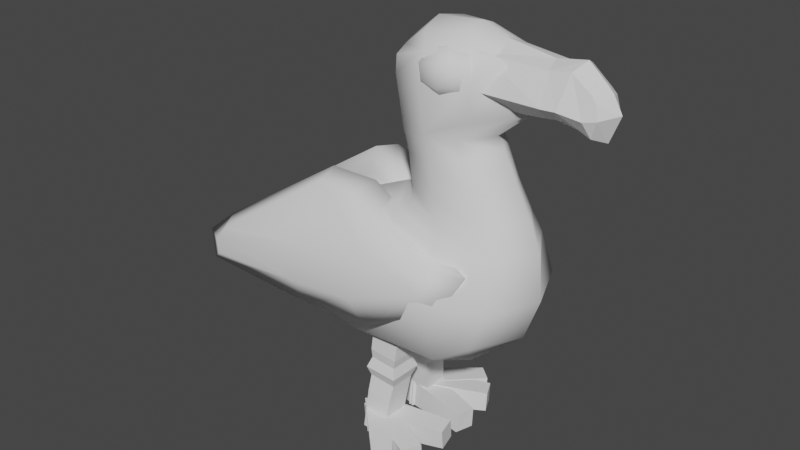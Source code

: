 # Source: Mr_Birds.blend  (saved by Blender 3.3.6; exported with 4.5.12 LTS)
import bpy
from mathutils import Matrix  # noqa: F401  (used for matrix-valued properties, if any)

bpy.ops.wm.read_factory_settings(use_empty=True)
scene = bpy.context.scene
scene.name = 'Scene'

# ---- collections
col_collection = bpy.data.collections.new('Collection'); scene.collection.children.link(col_collection)

# ---- world
world_world = bpy.data.worlds.new('World'); scene.world = world_world
world_world.use_nodes = True; world_world.node_tree.nodes.clear()
_N = world_world.node_tree.nodes; _L = world_world.node_tree.links
n0 = _N.new('ShaderNodeOutputWorld'); n0.name = 'World Output'; n0.location = (300, 300)
n1 = _N.new('ShaderNodeBackground'); n1.name = 'Background'; n1.location = (10, 300)
n1.inputs[0].default_value = (0.05088, 0.05088, 0.05088, 1.0)
_L.new(n1.outputs[0], n0.inputs[0])
n0.is_active_output = True
world_world.color = (0.05088, 0.05088, 0.05088)
world_world.use_sun_shadow = False
world_world.sun_shadow_jitter_overblur = 0.0

# ---- meshes
me_cube_001 = bpy.data.meshes.new('Cube.001')
me_cube_001.from_pydata([(0.6013, 0.7719, 10.93), (2.453, 0.6254, 9.999), (2.03, 0.7761, 11.28), (0.4318, -0.002992, 11.06), (0.5599, 0.7019, 10.55), (1.415, 0.8999, 11.2), (2.582, 0.7902, 10.8), (3.251, -0.002992, 10.08), (2.143, -0.002992, 11.63), (0.9932, -0.002992, 11.55), (3.296, -0.002992, 11.25), (1.339, 1.002, 10.65), (0.2143, -0.002992, 10.48), (0.7388, 0.6324, 9.206), (-1.106, 0.0, 1.868), (0.4982, -0.002992, 9.076), (3.536, 0.0, 3.635), (2.366, -0.002992, 9.34), (1.997, 0.0, 2.308), (3.943, 0.0, 4.739), (-1.462, 0.0, 4.549), (3.562, 0.0, 6.684), (3.848, 0.0, 5.944), (0.517, 0.0, 6.681), (-0.08674, 0.0, 6.48), (-4.124, 0.0, 2.721), (-7.139, 0.0, 3.065), (-4.31, 0.0, 4.438), (3.083, 0.0, 7.585), (0.8348, 0.0, 7.321), (2.585, -1.918e-09, 8.577), (0.6796, 0.0, 8.431), (-0.8594, 1.139, 2.723), (2.903, 1.25, 3.639), (1.905, 0.5611, 9.144), (-0.06827, 2.045, 4.73), (3.419, 1.266, 4.739), (1.997, 1.377, 3.02), (1.401, 0.8559, 9.293), (1.997, 1.947, 4.739), (0.4981, 0.9141, 6.401), (0.8815, 0.6507, 6.673), (2.987, 0.7229, 6.669), (3.258, 0.882, 5.922), (1.835, 0.9073, 6.681), (1.971, 1.067, 6.12), (-3.741, 0.8652, 3.196), (-3.527, 1.252, 3.997), (-3.858, 0.6641, 4.415), (1.013, 0.5399, 7.304), (2.583, 0.6193, 7.576), (1.736, 0.7891, 7.406), (0.885, 0.5549, 8.431), (2.162, 0.6122, 8.521), (1.541, 0.7651, 8.468), (0.5496, 0.3926, 10.99), (3.144, 0.2399, 10.12), (2.099, 0.2784, 11.5), (1.138, 0.6143, 11.44), (3.122, 0.4822, 11.15), (-2.523, 0.0, 2.263), (-4.127, 0.0, 3.896), (-2.79, 0.0, 5.284), (-2.557, 0.8698, 5.239), (-2.154, 1.772, 4.557), (-2.097, 1.127, 2.808), (-5.514, 0.0, 3.665), (-5.345, 0.5343, 3.31)], [], [(11, 5, 2, 6), (57, 58, 9, 8), (58, 55, 3, 9), (34, 56, 7, 17), (56, 59, 10, 7), (59, 57, 8, 10), (38, 11, 6, 1), (13, 4, 11, 38), (4, 0, 5, 11), (12, 55, 0, 4), (61, 60, 25, 26), (62, 61, 26, 66, 27), (30, 53, 34, 17), (54, 52, 13, 38), (18, 37, 33, 16), (14, 32, 37, 18), (37, 32, 35, 39), (33, 37, 39, 36), (53, 54, 38, 34), (16, 33, 36, 19), (60, 25, 46, 65), (52, 31, 15, 13), (64, 47, 48, 63), (40, 24, 23, 41), (36, 39, 45, 43), (43, 45, 44, 42), (39, 35, 40, 45), (45, 40, 41, 44), (19, 36, 43, 22), (22, 43, 42, 21), (46, 67, 47), (47, 67, 66, 48), (63, 48, 27, 62), (65, 46, 47, 64), (41, 23, 29, 49), (42, 44, 51, 50), (44, 41, 49, 51), (21, 42, 50, 28), (49, 29, 31, 52), (50, 51, 54, 53), (51, 49, 52, 54), (28, 50, 53, 30), (6, 2, 57, 59), (1, 6, 59, 56), (38, 1, 56, 34), (5, 0, 55, 58), (2, 5, 58, 57), (32, 65, 64, 35), (40, 63, 62, 24), (35, 64, 63, 40), (14, 60, 65, 32), (24, 20, 61, 62), (20, 14, 60, 61), (66, 67, 26), (67, 46, 25, 26), (48, 66, 27), (15, 12, 4, 13), (55, 12, 3)])
me_cube_001.polygons.foreach_set('use_smooth', [True] * 58)
_uv = me_cube_001.uv_layers.new(name='UVMap')
_uv.uv.foreach_set('vector', [0.5508, 0.3844, 0.6205, 0.4103, 0.5996, 0.4855, 0.481, 0.4913, 0.625, 0.5625, 0.7766, 0.5424, 0.7916, 0.625, 0.625, 0.625, 0.7766, 0.5424, 0.875, 0.5706, 0.875, 0.625, 0.7916, 0.625, 0.25, 0.5625, 0.375, 0.5625, 0.375, 0.625, 0.25, 0.625, 0.375, 0.5625, 0.5, 0.5625, 0.5, 0.625, 0.375, 0.625, 0.5, 0.5625, 0.625, 0.5625, 0.625, 0.625, 0.5, 0.625, 0.3186, 0.3291, 0.5508, 0.3844, 0.481, 0.4913, 0.3448, 0.4792, 0.3658, 0.2363, 0.5, 0.2254, 0.5508, 0.3844, 0.3186, 0.3291, 0.5, 0.2254, 0.625, 0.2316, 0.6205, 0.4103, 0.5508, 0.3844, 0.5, 0.125, 0.625, 0.1794, 0.625, 0.2316, 0.5, 0.2254, 0.0, 0.0, 0.0, 0.0, 0.0, 0.0, 0.0, 0.0, 0.0, 0.0, 0.0, 0.0, 0.0, 0.0, 0.0, 0.0, 0.0, 0.0, 0.6107, 0.625, 0.6103, 0.7854, 0.6485, 0.7678, 0.625, 0.625, 0.6093, 0.8571, 0.6126, 0.9531, 0.6239, 0.9418, 0.6199, 0.8832, 0.25, 0.625, 0.25, 0.75, 0.3473, 0.7844, 0.3662, 0.625, 0.125, 0.625, 0.1239, 0.7564, 0.25, 0.75, 0.25, 0.625, 0.375, 0.875, 0.3841, 1.0, 0.4769, 0.9565, 0.5, 0.875, 0.3473, 0.7844, 0.375, 0.875, 0.5, 0.875, 0.5, 0.74, 0.6103, 0.7854, 0.6093, 0.8571, 0.6199, 0.8832, 0.6485, 0.7678, 0.3662, 0.625, 0.3473, 0.7844, 0.5, 0.74, 0.5, 0.625, 0.125, 0.625, 0.125, 0.625, 0.125, 0.75, 0.125, 0.752, 0.6144, -0.002534, 0.6146, 0.125, 0.625, 0.125, 0.6241, -0.01692, 0.4687, 1.0, 0.4967, 1.0, 0.5369, 1.0, 0.5502, 1.003, 0.577, 0.0009074, 0.5728, 0.125, 0.5833, 0.125, 0.5857, 0.01132, 0.5, 0.74, 0.5, 0.875, 0.5408, 0.8579, 0.5351, 0.7484, 0.5351, 0.7484, 0.5408, 0.8579, 0.5833, 0.8498, 0.5833, 0.75, 0.5, 0.875, 0.4769, 0.9565, 0.5688, 0.9751, 0.5408, 0.8579, 0.5408, 0.8579, 0.5688, 0.9751, 0.5861, 0.986, 0.5833, 0.8498, 0.5, 0.625, 0.5, 0.74, 0.5351, 0.7484, 0.5355, 0.625, 0.5355, 0.625, 0.5351, 0.7484, 0.5833, 0.75, 0.5833, 0.625, 0.375, 0.0, 0.5, 0.09158, 0.5, 0.04922, 0.5, 0.04922, 0.5, 0.09158, 0.5074, 0.125, 0.5134, 0.07557, 0.5331, 0.05976, 0.5134, 0.07557, 0.5271, 0.125, 0.5454, 0.125, 0.3778, 1.0, 0.375, 1.0, 0.4967, 1.0, 0.4687, 1.0, 0.5857, 0.01132, 0.5833, 0.125, 0.6042, 0.125, 0.6042, 0.01558, 0.5833, 0.75, 0.5833, 0.8498, 0.5939, 0.8469, 0.5966, 0.75, 0.5833, 0.8498, 0.5861, 0.986, 0.6047, 1.008, 0.5939, 0.8469, 0.5833, 0.625, 0.5833, 0.75, 0.5966, 0.75, 0.5965, 0.625, 0.6042, 0.01558, 0.6042, 0.125, 0.6146, 0.125, 0.6144, -0.002534, 0.5966, 0.75, 0.5939, 0.8469, 0.6093, 0.8571, 0.6103, 0.7854, 0.5939, 0.8469, 0.6047, 1.008, 0.6126, 0.9531, 0.6093, 0.8571, 0.5965, 0.625, 0.5966, 0.75, 0.6103, 0.7854, 0.6107, 0.625, 0.481, 0.4913, 0.5996, 0.4855, 0.625, 0.5625, 0.5, 0.5625, 0.3448, 0.4792, 0.481, 0.4913, 0.5, 0.5625, 0.375, 0.5625, 0.2179, 0.5341, 0.3448, 0.4792, 0.375, 0.5625, 0.25, 0.5625, 0.7111, 0.4921, 0.875, 0.5184, 0.875, 0.5706, 0.7766, 0.5424, 0.5996, 0.4855, 0.7111, 0.4921, 0.7766, 0.5424, 0.625, 0.5625, 0.3841, 1.0, 0.3778, 1.0, 0.4687, 1.0, 0.4769, 0.9565, 0.577, 0.0009074, 0.5331, 0.05976, 0.5454, 0.125, 0.5728, 0.125, 0.4769, 0.9565, 0.4687, 1.0, 0.5502, 1.003, 0.5688, 0.9751, 0.125, 0.625, 0.125, 0.625, 0.125, 0.752, 0.1239, 0.7564, 0.0, 0.0, 0.0, 0.0, 0.0, 0.0, 0.0, 0.0, 0.0, 0.0, 0.0, 0.0, 0.0, 0.0, 0.0, 0.0, 0.5074, 0.125, 0.5, 0.09158, 0.5, 0.125, 0.5, 0.09158, 0.375, 0.0, 0.375, 0.125, 0.5, 0.125, 0.5134, 0.07557, 0.5074, 0.125, 0.5271, 0.125, 0.375, 0.125, 0.5, 0.125, 0.5, 0.2254, 0.3658, 0.2363, 0.625, 0.1794, 0.5, 0.125, 0.625, 0.125])
me_cube_001.update()
me_cube_004 = bpy.data.meshes.new('Cube.004')
me_cube_004.from_pydata([(2.782, -0.1028, 11.07), (3.071, -0.2684, 10.23), (2.771, 0.08292, 11.07), (2.717, 0.2486, 10.26), (5.139, -0.08057, 10.52), (5.06, -0.09342, 10.33), (5.139, 0.1081, 10.52), (5.06, 0.07358, 10.33), (2.532, -0.009919, 11.13), (2.717, -0.2262, 10.49), (2.654, -0.009919, 10.21), (2.717, 0.2064, 10.49), (3.068, 0.1038, 11.1), (2.97, 0.3067, 10.19), (5.255, 0.1018, 10.45), (5.182, 0.01378, 10.55), (5.097, -0.009919, 10.29), (5.255, -0.07428, 10.45), (3.068, -0.1236, 11.1), (3.324, -0.3265, 10.15), (2.96, -0.009919, 10.05), (2.928, -0.009919, 11.23), (3.033, -0.3158, 10.46), (5.346, 0.01378, 10.44), (3.033, 0.2959, 10.46), (4.385, 0.09681, 10.34), (3.934, -0.0923, 10.86), (3.934, 0.07246, 10.86), (4.385, -0.1166, 10.34), (4.405, -0.009919, 10.27), (3.966, -0.009919, 10.93), (4.07, -0.2168, 10.7), (4.07, 0.1969, 10.7), (2.761, -0.1761, 10.6), (2.439, -0.335, 11.11), (2.761, 0.1761, 10.6), (2.439, 0.335, 11.11), (5.763, -0.06829, 10.28), (5.628, -0.1122, 10.67), (5.763, 0.06829, 10.28), (5.637, 0.1082, 10.67), (2.686, -5.588e-09, 10.52), (2.363, -0.4103, 10.78), (2.363, -5.588e-09, 11.19), (2.363, 0.4103, 10.78), (3.096, 0.2157, 10.52), (2.774, 0.4103, 11.19), (5.74, 0.1141, 10.47), (5.815, -1.863e-09, 10.22), (5.69, -5.588e-09, 10.72), (5.74, -0.1141, 10.47), (3.096, -0.2157, 10.52), (2.774, -0.4103, 11.19), (2.774, -5.588e-09, 11.36), (3.069, -5.588e-09, 10.35), (2.774, -0.5803, 10.78), (5.858, -7.451e-09, 10.47), (2.774, 0.5803, 10.78), (5.076, 0.1383, 11.16), (4.766, -0.1563, 10.63), (4.766, 0.1563, 10.63), (5.076, -0.1383, 11.16), (5.159, -1.863e-09, 11.26), (4.799, -5.588e-09, 10.53), (4.958, -0.3924, 10.71), (4.958, 0.3924, 10.71), (4.405, 0.1692, 10.61), (4.556, -0.1971, 11.07), (4.431, -5.588e-09, 10.49), (4.556, -0.433, 10.73), (4.556, 0.1971, 11.07), (4.405, -0.1692, 10.61), (4.412, -3.167e-09, 11.09), (4.556, 0.433, 10.73), (5.491, 0.1161, 10.8), (5.511, -0.1312, 10.49), (5.551, -4.613e-09, 10.86), (5.513, 0.1949, 10.54), (5.511, 0.1312, 10.49), (5.513, -0.1136, 10.82), (5.515, -3.508e-09, 10.44), (5.535, -0.187, 10.53)], [], [(32, 25, 7, 14), (23, 16, 5, 17), (22, 19, 1, 9), (30, 15, 4, 26), (20, 10, 1, 19), (29, 20, 19, 28), (25, 13, 20, 29), (13, 3, 10, 20), (8, 21, 18, 0), (2, 12, 21, 8), (27, 6, 15, 30), (18, 22, 9, 0), (26, 31, 22, 18), (31, 28, 19, 22), (15, 23, 17, 4), (6, 14, 23, 15), (14, 7, 16, 23), (27, 32, 14, 6), (2, 11, 24, 12), (11, 3, 13, 24), (12, 24, 32, 27), (17, 5, 28, 31), (4, 17, 31, 26), (12, 27, 30, 21), (7, 25, 29, 16), (16, 29, 28, 5), (21, 30, 26, 18), (24, 13, 25, 32), (77, 74, 40, 47), (56, 49, 38, 50), (55, 52, 34, 42), (80, 48, 37, 75), (53, 43, 34, 52), (72, 53, 52, 67), (70, 46, 53, 72), (46, 36, 43, 53), (41, 54, 51, 33), (35, 45, 54, 41), (78, 39, 48, 80), (51, 55, 42, 33), (71, 69, 55, 51), (69, 67, 52, 55), (48, 56, 50, 37), (39, 47, 56, 48), (47, 40, 49, 56), (78, 77, 47, 39), (35, 44, 57, 45), (44, 36, 46, 57), (66, 73, 65, 60), (81, 79, 61, 64), (75, 81, 64, 59), (66, 60, 63, 68), (74, 58, 62, 76), (76, 62, 61, 79), (68, 63, 59, 71), (73, 70, 58, 65), (57, 46, 70, 73), (54, 68, 71, 51), (45, 66, 68, 54), (45, 57, 73, 66), (64, 61, 67, 69), (59, 64, 69, 71), (58, 70, 72, 62), (62, 72, 67, 61), (49, 76, 79, 38), (40, 74, 76, 49), (37, 50, 81, 75), (50, 38, 79, 81), (60, 65, 77, 78), (60, 78, 80, 63), (63, 80, 75, 59), (65, 58, 74, 77)])
_uv = me_cube_004.uv_layers.new(name='UVMap')
_uv.uv.foreach_set('vector', [0.5, 0.4545, 0.625, 0.4545, 0.625, 0.5, 0.5, 0.5, 0.5, 0.625, 0.625, 0.625, 0.625, 0.75, 0.5, 0.75, 0.5, 0.875, 0.625, 0.875, 0.625, 1.0, 0.5, 1.0, 0.3295, 0.625, 0.375, 0.625, 0.375, 0.75, 0.3295, 0.75, 0.75, 0.625, 0.875, 0.625, 0.875, 0.75, 0.75, 0.75, 0.6705, 0.625, 0.75, 0.625, 0.75, 0.75, 0.6705, 0.75, 0.6705, 0.5, 0.75, 0.5, 0.75, 0.625, 0.6705, 0.625, 0.75, 0.5, 0.875, 0.5, 0.875, 0.625, 0.75, 0.625, 0.125, 0.625, 0.25, 0.625, 0.25, 0.75, 0.125, 0.75, 0.125, 0.5, 0.25, 0.5, 0.25, 0.625, 0.125, 0.625, 0.3295, 0.5, 0.375, 0.5, 0.375, 0.625, 0.3295, 0.625, 0.375, 0.875, 0.5, 0.875, 0.5, 1.0, 0.375, 1.0, 0.375, 0.7955, 0.5, 0.7955, 0.5, 0.875, 0.375, 0.875, 0.5, 0.7955, 0.625, 0.7955, 0.625, 0.875, 0.5, 0.875, 0.375, 0.625, 0.5, 0.625, 0.5, 0.75, 0.375, 0.75, 0.375, 0.5, 0.5, 0.5, 0.5, 0.625, 0.375, 0.625, 0.5, 0.5, 0.625, 0.5, 0.625, 0.625, 0.5, 0.625, 0.375, 0.4545, 0.5, 0.4545, 0.5, 0.5, 0.375, 0.5, 0.375, 0.25, 0.5, 0.25, 0.5, 0.375, 0.375, 0.375, 0.5, 0.25, 0.625, 0.25, 0.625, 0.375, 0.5, 0.375, 0.375, 0.375, 0.5, 0.375, 0.5, 0.4545, 0.375, 0.4545, 0.5, 0.75, 0.625, 0.75, 0.625, 0.7955, 0.5, 0.7955, 0.375, 0.75, 0.5, 0.75, 0.5, 0.7955, 0.375, 0.7955, 0.25, 0.5, 0.3295, 0.5, 0.3295, 0.625, 0.25, 0.625, 0.625, 0.5, 0.6705, 0.5, 0.6705, 0.625, 0.625, 0.625, 0.625, 0.625, 0.6705, 0.625, 0.6705, 0.75, 0.625, 0.75, 0.25, 0.625, 0.3295, 0.625, 0.3295, 0.75, 0.25, 0.75, 0.5, 0.375, 0.625, 0.375, 0.625, 0.4545, 0.5, 0.4545, 0.5, 0.4868, 0.625, 0.4881, 0.625, 0.5, 0.5, 0.5, 0.5, 0.625, 0.625, 0.625, 0.5412, 0.75, 0.5, 0.75, 0.5, 0.875, 0.625, 0.875, 0.625, 1.0, 0.5, 1.0, 0.3601, 0.625, 0.375, 0.625, 0.375, 0.75, 0.3631, 0.75, 0.75, 0.625, 0.875, 0.625, 0.875, 0.75, 0.75, 0.75, 0.6983, 0.625, 0.75, 0.625, 0.75, 0.75, 0.6877, 0.75, 0.6877, 0.5, 0.75, 0.5, 0.75, 0.625, 0.6983, 0.625, 0.75, 0.5, 0.875, 0.5, 0.875, 0.625, 0.75, 0.625, 0.125, 0.625, 0.25, 0.625, 0.25, 0.75, 0.125, 0.75, 0.125, 0.5, 0.25, 0.5, 0.25, 0.625, 0.125, 0.625, 0.3631, 0.5, 0.375, 0.5, 0.375, 0.625, 0.3601, 0.625, 0.375, 0.875, 0.5, 0.875, 0.5, 1.0, 0.375, 1.0, 0.375, 0.8127, 0.5, 0.8127, 0.5, 0.875, 0.375, 0.875, 0.5, 0.8127, 0.625, 0.8127, 0.625, 0.875, 0.5, 0.875, 0.375, 0.625, 0.5, 0.625, 0.5, 0.75, 0.375, 0.75, 0.375, 0.5, 0.5, 0.5, 0.5, 0.625, 0.375, 0.625, 0.5, 0.5, 0.625, 0.5, 0.625, 0.625, 0.5, 0.625, 0.375, 0.4881, 0.5, 0.4868, 0.5, 0.5, 0.375, 0.5, 0.375, 0.25, 0.5, 0.25, 0.5, 0.375, 0.375, 0.375, 0.5, 0.25, 0.625, 0.25, 0.625, 0.375, 0.5, 0.375, 0.375, 0.4373, 0.5, 0.4373, 0.5, 0.4545, 0.375, 0.4545, 0.5, 0.7619, 0.5722, 0.7544, 0.625, 0.7955, 0.5, 0.7955, 0.375, 0.7619, 0.5, 0.7619, 0.5, 0.7955, 0.375, 0.7955, 0.3123, 0.5, 0.3295, 0.5, 0.3295, 0.625, 0.3123, 0.625, 0.6369, 0.5, 0.6705, 0.5, 0.6705, 0.625, 0.6369, 0.625, 0.6369, 0.625, 0.6705, 0.625, 0.6705, 0.75, 0.5792, 0.7428, 0.3123, 0.625, 0.3295, 0.625, 0.3295, 0.75, 0.3123, 0.75, 0.5, 0.4373, 0.625, 0.4373, 0.625, 0.4545, 0.5, 0.4545, 0.5, 0.375, 0.625, 0.375, 0.625, 0.4373, 0.5, 0.4373, 0.25, 0.625, 0.3123, 0.625, 0.3123, 0.75, 0.25, 0.75, 0.25, 0.5, 0.3123, 0.5, 0.3123, 0.625, 0.25, 0.625, 0.375, 0.375, 0.5, 0.375, 0.5, 0.4373, 0.375, 0.4373, 0.5, 0.7955, 0.625, 0.7955, 0.625, 0.8127, 0.5, 0.8127, 0.375, 0.7955, 0.5, 0.7955, 0.5, 0.8127, 0.375, 0.8127, 0.6705, 0.5, 0.6877, 0.5, 0.6983, 0.625, 0.6705, 0.625, 0.6705, 0.625, 0.6983, 0.625, 0.6877, 0.75, 0.6705, 0.75, 0.625, 0.625, 0.6369, 0.625, 0.5792, 0.7428, 0.5412, 0.75, 0.625, 0.5, 0.6369, 0.5, 0.6369, 0.625, 0.625, 0.625, 0.375, 0.75, 0.5, 0.75, 0.5, 0.7619, 0.375, 0.7619, 0.5, 0.75, 0.5412, 0.75, 0.5722, 0.7544, 0.5, 0.7619, 0.375, 0.4545, 0.5, 0.4545, 0.5, 0.4868, 0.375, 0.4881, 0.3295, 0.5, 0.3631, 0.5, 0.3601, 0.625, 0.3295, 0.625, 0.3295, 0.625, 0.3601, 0.625, 0.3631, 0.75, 0.3295, 0.75, 0.5, 0.4545, 0.625, 0.4545, 0.625, 0.4881, 0.5, 0.4868])
me_cube_004.update()
me_cube_005 = bpy.data.meshes.new('Cube.005')
me_cube_005.from_pydata([(-5.298, -2.426, 4.036), (-5.296, -2.096, 4.443), (-5.3, -1.615, 3.954), (-5.299, -1.868, 4.366), (2.084, -2.007, 5.082), (1.149, -1.586, 5.671), (2.073, -1.797, 5.012), (1.144, -1.375, 5.601), (-5.492, -2.351, 3.952), (-5.489, -2.288, 4.156), (-5.49, -1.947, 4.473), (-5.492, -2.01, 4.06), (-0.1246, -1.682, 4.114), (-1.116, -0.651, 6.377), (2.089, -1.579, 5.441), (2.244, -1.943, 4.943), (1.356, -1.425, 5.74), (2.112, -1.838, 5.53), (-0.1156, -2.269, 4.309), (-1.127, -1.246, 6.422), (-1.11, -0.7438, 6.48), (-0.1175, -2.125, 3.673), (-0.1505, -1.904, 5.649), (2.595, -1.683, 5.511), (-0.1537, -1.059, 5.373), (-5.927, -2.15, 4.19), (-2.451, -1.622, 3.786), (-2.002, -1.401, 6.632), (-2.008, -0.9993, 6.595), (-2.444, -2.07, 3.937), (-2.103, -1.093, 6.701), (-2.518, -1.963, 3.489), (-2.502, -1.816, 4.946), (-2.254, -1.179, 4.804)], [], [(25, 10, 3, 11), (24, 13, 7, 14), (23, 16, 5, 17), (32, 27, 1, 9), (21, 15, 4, 18), (30, 10, 1, 27), (16, 20, 19, 5), (7, 13, 20, 16), (28, 3, 10, 30), (31, 21, 18, 29), (26, 12, 21, 31), (12, 6, 15, 21), (29, 32, 9, 0), (4, 17, 22, 18), (17, 5, 19, 22), (15, 23, 17, 4), (6, 14, 23, 15), (14, 7, 16, 23), (12, 24, 14, 6), (26, 33, 24, 12), (33, 28, 13, 24), (8, 25, 11, 2), (0, 9, 25, 8), (9, 1, 10, 25), (11, 3, 28, 33), (2, 11, 33, 26), (18, 22, 32, 29), (2, 26, 31, 8), (8, 31, 29, 0), (13, 28, 30, 20), (20, 30, 27, 19), (22, 19, 27, 32)])
me_cube_005.polygons.foreach_set('use_smooth', [True] * 32)
_uv = me_cube_005.uv_layers.new(name='UVMap')
_uv.uv.foreach_set('vector', [0.5, 0.125, 0.625, 0.125, 0.625, 0.25, 0.5, 0.25, 0.5, 0.375, 0.625, 0.375, 0.625, 0.5, 0.5, 0.5, 0.5, 0.625, 0.625, 0.625, 0.625, 0.75, 0.5, 0.75, 0.5, 0.9214, 0.625, 0.9375, 0.625, 1.0, 0.5, 1.0, 0.25, 0.625, 0.375, 0.625, 0.375, 0.75, 0.25, 0.75, 0.8125, 0.625, 0.875, 0.625, 0.875, 0.75, 0.8125, 0.75, 0.625, 0.625, 0.75, 0.625, 0.75, 0.75, 0.625, 0.75, 0.625, 0.5, 0.75, 0.5, 0.75, 0.625, 0.625, 0.625, 0.8125, 0.5, 0.875, 0.5, 0.875, 0.625, 0.8125, 0.625, 0.2032, 0.625, 0.25, 0.625, 0.25, 0.75, 0.2032, 0.75, 0.2032, 0.5, 0.25, 0.5, 0.25, 0.625, 0.2032, 0.625, 0.25, 0.5, 0.375, 0.5, 0.375, 0.625, 0.25, 0.625, 0.375, 0.9218, 0.5, 0.9214, 0.5, 1.0, 0.375, 1.0, 0.375, 0.75, 0.5, 0.75, 0.5, 0.875, 0.375, 0.875, 0.5, 0.75, 0.625, 0.75, 0.625, 0.875, 0.5, 0.875, 0.375, 0.625, 0.5, 0.625, 0.5, 0.75, 0.375, 0.75, 0.375, 0.5, 0.5, 0.5, 0.5, 0.625, 0.375, 0.625, 0.5, 0.5, 0.625, 0.5, 0.625, 0.625, 0.5, 0.625, 0.375, 0.375, 0.5, 0.375, 0.5, 0.5, 0.375, 0.5, 0.375, 0.3282, 0.5, 0.3336, 0.5, 0.375, 0.375, 0.375, 0.5, 0.3336, 0.625, 0.3125, 0.625, 0.375, 0.5, 0.375, 0.375, 0.125, 0.5, 0.125, 0.5, 0.25, 0.375, 0.25, 0.375, 0.0, 0.5, 0.0, 0.5, 0.125, 0.375, 0.125, 0.5, 0.0, 0.625, 0.0, 0.625, 0.125, 0.5, 0.125, 0.5, 0.25, 0.625, 0.25, 0.625, 0.3125, 0.5, 0.3336, 0.375, 0.25, 0.5, 0.25, 0.5, 0.3336, 0.375, 0.3282, 0.375, 0.875, 0.5, 0.875, 0.5, 0.9214, 0.375, 0.9218, 0.125, 0.5, 0.2032, 0.5, 0.2032, 0.625, 0.125, 0.625, 0.125, 0.625, 0.2032, 0.625, 0.2032, 0.75, 0.125, 0.75, 0.75, 0.5, 0.8125, 0.5, 0.8125, 0.625, 0.75, 0.625, 0.75, 0.625, 0.8125, 0.625, 0.8125, 0.75, 0.75, 0.75, 0.5, 0.875, 0.625, 0.875, 0.625, 0.9375, 0.5, 0.9214])
me_cube_005.update()
me_cube_006 = bpy.data.meshes.new('Cube.006')
me_cube_006.from_pydata([(1.572, 0.8677, 10.81), (1.557, 0.7222, 11.03), (1.585, 1.078, 10.87), (1.569, 0.9326, 11.09), (2.154, 0.8294, 10.81), (2.139, 0.6839, 11.04), (2.166, 1.04, 10.88), (2.151, 0.8943, 11.1), (1.515, 0.9935, 10.81), (1.498, 0.7756, 10.91), (1.496, 0.8153, 11.08), (1.513, 1.033, 10.99), (1.879, 1.099, 10.81), (1.86, 0.9207, 11.21), (2.226, 0.9863, 11.0), (2.227, 0.9466, 10.82), (2.209, 0.7685, 11.09), (2.211, 0.7287, 10.92), (1.864, 0.8413, 10.7), (1.845, 0.6631, 11.1), (1.849, 0.755, 11.24), (1.875, 1.007, 10.67), (1.851, 0.6988, 10.87), (2.366, 0.8478, 10.96), (1.872, 1.063, 11.03), (1.358, 0.9141, 10.95)], [], [(25, 10, 3, 11), (24, 13, 7, 14), (23, 16, 5, 17), (22, 19, 1, 9), (21, 15, 4, 18), (20, 10, 1, 19), (16, 20, 19, 5), (7, 13, 20, 16), (13, 3, 10, 20), (8, 21, 18, 0), (2, 12, 21, 8), (12, 6, 15, 21), (18, 22, 9, 0), (4, 17, 22, 18), (17, 5, 19, 22), (15, 23, 17, 4), (6, 14, 23, 15), (14, 7, 16, 23), (12, 24, 14, 6), (2, 11, 24, 12), (11, 3, 13, 24), (8, 25, 11, 2), (0, 9, 25, 8), (9, 1, 10, 25)])
me_cube_006.polygons.foreach_set('use_smooth', [True] * 24)
_uv = me_cube_006.uv_layers.new(name='UVMap')
_uv.uv.foreach_set('vector', [0.5, 0.125, 0.625, 0.125, 0.625, 0.25, 0.5, 0.25, 0.5, 0.375, 0.625, 0.375, 0.625, 0.5, 0.5, 0.5, 0.5, 0.625, 0.625, 0.625, 0.625, 0.75, 0.5, 0.75, 0.5, 0.875, 0.625, 0.875, 0.625, 1.0, 0.5, 1.0, 0.25, 0.625, 0.375, 0.625, 0.375, 0.75, 0.25, 0.75, 0.75, 0.625, 0.875, 0.625, 0.875, 0.75, 0.75, 0.75, 0.625, 0.625, 0.75, 0.625, 0.75, 0.75, 0.625, 0.75, 0.625, 0.5, 0.75, 0.5, 0.75, 0.625, 0.625, 0.625, 0.75, 0.5, 0.875, 0.5, 0.875, 0.625, 0.75, 0.625, 0.125, 0.625, 0.25, 0.625, 0.25, 0.75, 0.125, 0.75, 0.125, 0.5, 0.25, 0.5, 0.25, 0.625, 0.125, 0.625, 0.25, 0.5, 0.375, 0.5, 0.375, 0.625, 0.25, 0.625, 0.375, 0.875, 0.5, 0.875, 0.5, 1.0, 0.375, 1.0, 0.375, 0.75, 0.5, 0.75, 0.5, 0.875, 0.375, 0.875, 0.5, 0.75, 0.625, 0.75, 0.625, 0.875, 0.5, 0.875, 0.375, 0.625, 0.5, 0.625, 0.5, 0.75, 0.375, 0.75, 0.375, 0.5, 0.5, 0.5, 0.5, 0.625, 0.375, 0.625, 0.5, 0.5, 0.625, 0.5, 0.625, 0.625, 0.5, 0.625, 0.375, 0.375, 0.5, 0.375, 0.5, 0.5, 0.375, 0.5, 0.375, 0.25, 0.5, 0.25, 0.5, 0.375, 0.375, 0.375, 0.5, 0.25, 0.625, 0.25, 0.625, 0.375, 0.5, 0.375, 0.375, 0.125, 0.5, 0.125, 0.5, 0.25, 0.375, 0.25, 0.375, 0.0, 0.5, 0.0, 0.5, 0.125, 0.375, 0.125, 0.5, 0.0, 0.625, 0.0, 0.625, 0.125, 0.5, 0.125])
me_cube_006.update()
me_cube_007 = bpy.data.meshes.new('Cube.007')
me_cube_007.from_pydata([(0.06701, -1.161, -0.1039), (0.3235, -0.8939, 3.481), (0.06701, -0.9468, -0.1039), (0.3235, -0.5335, 3.481), (0.2865, -1.163, -0.1039), (0.6698, -0.8991, 3.481), (0.2865, -0.9489, -0.1039), (0.6698, -0.5396, 3.481), (0.1901, -0.9733, 0.8649), (0.1901, -0.8261, 0.8649), (0.3363, -0.8293, 0.8649), (0.3363, -0.9764, 0.8649), (0.2822, -0.914, 2.423), (0.2822, -0.6695, 2.423), (0.5223, -0.6816, 2.423), (0.5223, -0.9262, 2.423), (0.2167, -0.6644, 1.644), (0.4487, -0.6777, 1.644), (0.4487, -0.9164, 1.644), (0.2167, -0.904, 1.644), (1.767, -1.82, -0.1402), (1.767, -1.83, -0.06757), (-0.004383, -1.09, -0.2388), (-0.004383, -1.129, 0.03098), (1.8, -1.757, -0.1402), (1.8, -1.767, -0.06757), (0.1169, -0.8554, -0.2388), (0.1169, -0.8939, 0.03098), (1.219, -2.356, -0.1402), (1.219, -2.365, -0.06757), (-0.1272, -1.024, -0.2388), (-0.1272, -1.064, 0.03098), (1.274, -2.309, -0.1402), (1.274, -2.319, -0.06757), (0.076, -0.8539, -0.2388), (0.076, -0.8925, 0.03098), (1.938, -0.558, -0.1402), (1.938, -0.5685, -0.06757), (0.07522, -1.109, -0.2388), (0.07522, -1.148, 0.03098), (1.922, -0.4882, -0.1402), (1.922, -0.4988, -0.06757), (0.01523, -0.8502, -0.2388), (0.01523, -0.8891, 0.03098), (0.2379, -0.9072, 1.896), (0.2379, -0.666, 1.896), (0.4725, -0.679, 1.896), (0.4725, -0.9195, 1.896), (0.147, -0.578, 1.77), (0.5409, -0.6002, 1.77), (0.5409, -1.005, 1.77), (0.147, -0.984, 1.77)], [], [(12, 1, 3, 13), (13, 3, 7, 14), (14, 7, 5, 15), (15, 5, 1, 12), (2, 6, 4, 0), (7, 3, 1, 5), (4, 11, 8, 0), (6, 10, 11, 4), (2, 9, 10, 6), (0, 8, 9, 2), (47, 15, 12, 44), (46, 14, 15, 47), (45, 13, 14, 46), (44, 12, 13, 45), (8, 19, 16, 9), (9, 16, 17, 10), (10, 17, 18, 11), (11, 18, 19, 8), (20, 21, 23, 22), (22, 23, 27, 26), (26, 27, 25, 24), (24, 25, 21, 20), (22, 26, 24, 20), (27, 23, 21, 25), (28, 29, 31, 30), (30, 31, 35, 34), (34, 35, 33, 32), (32, 33, 29, 28), (30, 34, 32, 28), (35, 31, 29, 33), (36, 37, 39, 38), (38, 39, 43, 42), (42, 43, 41, 40), (40, 41, 37, 36), (38, 42, 40, 36), (43, 39, 37, 41), (51, 44, 45, 48), (48, 45, 46, 49), (49, 46, 47, 50), (50, 47, 44, 51), (18, 50, 51, 19), (17, 49, 50, 18), (16, 48, 49, 17), (19, 51, 48, 16)])
_uv = me_cube_007.uv_layers.new(name='UVMap')
_uv.uv.foreach_set('vector', [0.5512, 0.0, 0.625, 0.0, 0.625, 0.25, 0.5512, 0.25, 0.5512, 0.25, 0.625, 0.25, 0.625, 0.5, 0.5512, 0.5, 0.5512, 0.5, 0.625, 0.5, 0.625, 0.75, 0.5512, 0.75, 0.5512, 0.75, 0.625, 0.75, 0.625, 1.0, 0.5512, 1.0, 0.125, 0.5, 0.375, 0.5, 0.375, 0.75, 0.125, 0.75, 0.625, 0.5, 0.875, 0.5, 0.875, 0.75, 0.625, 0.75, 0.375, 0.75, 0.4426, 0.75, 0.4426, 1.0, 0.375, 1.0, 0.375, 0.5, 0.4426, 0.5, 0.4426, 0.75, 0.375, 0.75, 0.375, 0.25, 0.4426, 0.25, 0.4426, 0.5, 0.375, 0.5, 0.375, 0.0, 0.4426, 0.0, 0.4426, 0.25, 0.375, 0.25, 0.5145, 0.75, 0.5512, 0.75, 0.5512, 1.0, 0.5145, 1.0, 0.5145, 0.5, 0.5512, 0.5, 0.5512, 0.75, 0.5145, 0.75, 0.5145, 0.25, 0.5512, 0.25, 0.5512, 0.5, 0.5145, 0.5, 0.5145, 0.0, 0.5512, 0.0, 0.5512, 0.25, 0.5145, 0.25, 0.4426, 0.0, 0.4969, 0.0, 0.4969, 0.25, 0.4426, 0.25, 0.4426, 0.25, 0.4969, 0.25, 0.4969, 0.5, 0.4426, 0.5, 0.4426, 0.5, 0.4969, 0.5, 0.4969, 0.75, 0.4426, 0.75, 0.4426, 0.75, 0.4969, 0.75, 0.4969, 1.0, 0.4426, 1.0, 0.375, 0.0, 0.625, 0.0, 0.625, 0.25, 0.375, 0.25, 0.375, 0.25, 0.625, 0.25, 0.625, 0.5, 0.375, 0.5, 0.375, 0.5, 0.625, 0.5, 0.625, 0.75, 0.375, 0.75, 0.375, 0.75, 0.625, 0.75, 0.625, 1.0, 0.375, 1.0, 0.125, 0.5, 0.375, 0.5, 0.375, 0.75, 0.125, 0.75, 0.625, 0.5, 0.875, 0.5, 0.875, 0.75, 0.625, 0.75, 0.375, 0.0, 0.625, 0.0, 0.625, 0.25, 0.375, 0.25, 0.375, 0.25, 0.625, 0.25, 0.625, 0.5, 0.375, 0.5, 0.375, 0.5, 0.625, 0.5, 0.625, 0.75, 0.375, 0.75, 0.375, 0.75, 0.625, 0.75, 0.625, 1.0, 0.375, 1.0, 0.125, 0.5, 0.375, 0.5, 0.375, 0.75, 0.125, 0.75, 0.625, 0.5, 0.875, 0.5, 0.875, 0.75, 0.625, 0.75, 0.375, 0.0, 0.625, 0.0, 0.625, 0.25, 0.375, 0.25, 0.375, 0.25, 0.625, 0.25, 0.625, 0.5, 0.375, 0.5, 0.375, 0.5, 0.625, 0.5, 0.625, 0.75, 0.375, 0.75, 0.375, 0.75, 0.625, 0.75, 0.625, 1.0, 0.375, 1.0, 0.125, 0.5, 0.375, 0.5, 0.375, 0.75, 0.125, 0.75, 0.625, 0.5, 0.875, 0.5, 0.875, 0.75, 0.625, 0.75, 0.5057, 0.0, 0.5145, 0.0, 0.5145, 0.25, 0.5057, 0.25, 0.5057, 0.25, 0.5145, 0.25, 0.5145, 0.5, 0.5057, 0.5, 0.5057, 0.5, 0.5145, 0.5, 0.5145, 0.75, 0.5057, 0.75, 0.5057, 0.75, 0.5145, 0.75, 0.5145, 1.0, 0.5057, 1.0, 0.4969, 0.75, 0.5057, 0.75, 0.5057, 1.0, 0.4969, 1.0, 0.4969, 0.5, 0.5057, 0.5, 0.5057, 0.75, 0.4969, 0.75, 0.4969, 0.25, 0.5057, 0.25, 0.5057, 0.5, 0.4969, 0.5, 0.4969, 0.0, 0.5057, 0.0, 0.5057, 0.25, 0.4969, 0.25])
me_cube_007.update()
me_cube_015 = bpy.data.meshes.new('Cube.015')
me_cube_015.from_pydata([(0.06701, -1.161, -0.1039), (0.3235, -0.8939, 3.481), (0.06701, -0.9468, -0.1039), (0.3235, -0.5335, 3.481), (0.2865, -1.163, -0.1039), (0.6698, -0.8991, 3.481), (0.2865, -0.9489, -0.1039), (0.6698, -0.5396, 3.481), (0.1901, -0.9733, 0.8649), (0.1901, -0.8261, 0.8649), (0.3363, -0.8293, 0.8649), (0.3363, -0.9764, 0.8649), (0.2822, -0.914, 2.423), (0.2822, -0.6695, 2.423), (0.5223, -0.6816, 2.423), (0.5223, -0.9262, 2.423), (0.2167, -0.6644, 1.644), (0.4487, -0.6777, 1.644), (0.4487, -0.9164, 1.644), (0.2167, -0.904, 1.644), (1.767, -1.82, -0.1402), (1.767, -1.83, -0.06757), (-0.004383, -1.09, -0.2388), (-0.004383, -1.129, 0.03098), (1.8, -1.757, -0.1402), (1.8, -1.767, -0.06757), (0.1169, -0.8554, -0.2388), (0.1169, -0.8939, 0.03098), (1.219, -2.356, -0.1402), (1.219, -2.365, -0.06757), (-0.1272, -1.024, -0.2388), (-0.1272, -1.064, 0.03098), (1.274, -2.309, -0.1402), (1.274, -2.319, -0.06757), (0.076, -0.8539, -0.2388), (0.076, -0.8925, 0.03098), (1.938, -0.558, -0.1402), (1.938, -0.5685, -0.06757), (0.07522, -1.109, -0.2388), (0.07522, -1.148, 0.03098), (1.922, -0.4882, -0.1402), (1.922, -0.4988, -0.06757), (0.01523, -0.8502, -0.2388), (0.01523, -0.8891, 0.03098), (0.2379, -0.9072, 1.896), (0.2379, -0.666, 1.896), (0.4725, -0.679, 1.896), (0.4725, -0.9195, 1.896), (0.147, -0.578, 1.77), (0.5409, -0.6002, 1.77), (0.5409, -1.005, 1.77), (0.147, -0.984, 1.77), (0.06701, 1.161, -0.1039), (0.3235, 0.8939, 3.481), (0.06701, 0.9468, -0.1039), (0.3235, 0.5335, 3.481), (0.2865, 1.163, -0.1039), (0.6698, 0.8991, 3.481), (0.2865, 0.9489, -0.1039), (0.6698, 0.5396, 3.481), (0.1901, 0.9733, 0.8649), (0.1901, 0.8261, 0.8649), (0.3363, 0.8293, 0.8649), (0.3363, 0.9764, 0.8649), (0.2822, 0.914, 2.423), (0.2822, 0.6695, 2.423), (0.5223, 0.6816, 2.423), (0.5223, 0.9262, 2.423), (0.2167, 0.6644, 1.644), (0.4487, 0.6777, 1.644), (0.4487, 0.9164, 1.644), (0.2167, 0.904, 1.644), (1.767, 1.82, -0.1402), (1.767, 1.83, -0.06757), (-0.004383, 1.09, -0.2388), (-0.004383, 1.129, 0.03098), (1.8, 1.757, -0.1402), (1.8, 1.767, -0.06757), (0.1169, 0.8554, -0.2388), (0.1169, 0.8939, 0.03098), (1.219, 2.356, -0.1402), (1.219, 2.365, -0.06757), (-0.1272, 1.024, -0.2388), (-0.1272, 1.064, 0.03098), (1.274, 2.309, -0.1402), (1.274, 2.319, -0.06757), (0.076, 0.8539, -0.2388), (0.076, 0.8925, 0.03098), (1.938, 0.558, -0.1402), (1.938, 0.5685, -0.06757), (0.07522, 1.109, -0.2388), (0.07522, 1.148, 0.03098), (1.922, 0.4882, -0.1402), (1.922, 0.4988, -0.06757), (0.01523, 0.8502, -0.2388), (0.01523, 0.8891, 0.03098), (0.2379, 0.9072, 1.896), (0.2379, 0.666, 1.896), (0.4725, 0.679, 1.896), (0.4725, 0.9195, 1.896), (0.147, 0.578, 1.77), (0.5409, 0.6002, 1.77), (0.5409, 1.005, 1.77), (0.147, 0.984, 1.77), (1.116, 0.7719, 11.68), (2.968, 0.6254, 10.75), (2.545, 0.7761, 12.03), (0.9466, 0.0, 11.81), (1.075, 0.7019, 11.3), (1.93, 0.8999, 11.94), (3.097, 0.7902, 11.55), (3.765, 0.0, 10.83), (2.657, 0.0, 12.38), (1.508, 0.0, 12.3), (3.811, 0.0, 12.0), (1.854, 1.002, 11.4), (0.7291, 0.0, 11.23), (1.254, 0.6324, 9.955), (-0.5912, 0.0, 2.617), (1.013, 0.0, 9.825), (4.051, 0.0, 4.384), (2.881, 0.0, 10.09), (2.512, 0.0, 3.056), (4.458, 0.0, 5.488), (-0.9468, 0.0, 5.298), (4.077, 0.0, 7.433), (4.363, 0.0, 6.693), (1.032, 0.0, 7.43), (0.4281, 0.0, 7.228), (-3.609, 0.0, 3.47), (-6.624, 0.0, 3.814), (-3.795, 0.0, 5.187), (3.598, 0.0, 8.334), (1.35, 0.0, 8.07), (3.1, 0.0, 9.326), (1.194, 0.0, 9.18), (-0.3446, 1.139, 3.471), (3.418, 1.25, 4.388), (2.42, 0.5611, 9.893), (0.4465, 2.045, 5.479), (3.934, 1.266, 5.488), (2.512, 1.377, 3.769), (1.915, 0.8559, 10.04), (2.511, 1.947, 5.488), (1.013, 0.9141, 7.15), (1.396, 0.6507, 7.422), (3.502, 0.7229, 7.418), (3.773, 0.882, 6.671), (2.349, 0.9073, 7.43), (2.486, 1.067, 6.869), (-3.226, 0.8652, 3.945), (-3.012, 1.252, 4.746), (-3.344, 0.6641, 5.164), (1.528, 0.5399, 8.053), (3.098, 0.6193, 8.325), (2.251, 0.7891, 8.155), (1.4, 0.5549, 9.18), (2.676, 0.6122, 9.27), (2.056, 0.7651, 9.217), (1.064, 0.3926, 11.74), (3.659, 0.2399, 10.87), (2.613, 0.2784, 12.25), (1.653, 0.6143, 12.18), (3.637, 0.4822, 11.9), (-2.008, 0.0, 3.012), (-3.613, 0.0, 4.645), (-2.275, 0.0, 6.033), (-2.042, 0.8698, 5.988), (-1.64, 1.772, 5.306), (-1.582, 1.127, 3.557), (-4.999, 0.0, 4.414), (-4.83, 0.5343, 4.059), (1.116, -0.7719, 11.68), (2.968, -0.6254, 10.75), (2.545, -0.7761, 12.03), (1.075, -0.7019, 11.3), (1.93, -0.8999, 11.94), (3.097, -0.7902, 11.55), (1.854, -1.002, 11.4), (1.254, -0.6324, 9.955), (-0.3446, -1.139, 3.471), (3.418, -1.25, 4.388), (2.42, -0.5611, 9.893), (0.4465, -2.045, 5.479), (3.934, -1.266, 5.488), (2.512, -1.377, 3.769), (1.915, -0.8559, 10.04), (2.511, -1.947, 5.488), (1.013, -0.9141, 7.15), (1.396, -0.6507, 7.422), (3.502, -0.7229, 7.418), (3.773, -0.882, 6.671), (2.349, -0.9073, 7.43), (2.486, -1.067, 6.869), (-3.226, -0.8652, 3.945), (-3.012, -1.252, 4.746), (-3.344, -0.6641, 5.164), (1.528, -0.5399, 8.053), (3.098, -0.6193, 8.325), (2.251, -0.7891, 8.155), (1.4, -0.5549, 9.18), (2.676, -0.6122, 9.27), (2.056, -0.7651, 9.217), (1.064, -0.3926, 11.74), (3.659, -0.2399, 10.87), (2.613, -0.2784, 12.25), (1.653, -0.6143, 12.18), (3.637, -0.4822, 11.9), (-2.042, -0.8698, 5.988), (-1.64, -1.772, 5.306), (-1.582, -1.127, 3.557), (-4.83, -0.5343, 4.059), (3.297, -0.1028, 11.81), (3.586, -0.2684, 10.97), (3.286, 0.08292, 11.81), (3.232, 0.2486, 11.01), (5.654, -0.08057, 11.26), (5.575, -0.09342, 11.08), (5.654, 0.1081, 11.26), (5.575, 0.07358, 11.08), (3.047, -0.009919, 11.88), (3.232, -0.2262, 11.24), (3.169, -0.009919, 10.96), (3.232, 0.2064, 11.24), (3.583, 0.1038, 11.85), (3.485, 0.3067, 10.93), (5.77, 0.1018, 11.2), (5.697, 0.01378, 11.3), (5.612, -0.009919, 11.04), (5.77, -0.07428, 11.2), (3.583, -0.1236, 11.85), (3.839, -0.3265, 10.9), (3.475, -0.009919, 10.8), (3.443, -0.009919, 11.98), (3.548, -0.3158, 11.21), (5.861, 0.01378, 11.19), (3.548, 0.2959, 11.21), (4.9, 0.09681, 11.09), (4.449, -0.0923, 11.61), (4.449, 0.07246, 11.61), (4.9, -0.1166, 11.09), (4.92, -0.009919, 11.02), (4.481, -0.009919, 11.68), (4.585, -0.2168, 11.44), (4.585, 0.1969, 11.44), (3.276, -0.1761, 11.34), (2.953, -0.335, 11.86), (3.276, 0.1761, 11.34), (2.953, 0.335, 11.86), (6.277, -0.06829, 11.03), (6.143, -0.1122, 11.41), (6.277, 0.06829, 11.03), (6.152, 0.1082, 11.42), (3.201, -5.588e-09, 11.27), (2.878, -0.4103, 11.53), (2.878, -5.588e-09, 11.94), (2.878, 0.4103, 11.53), (3.611, 0.2157, 11.27), (3.289, 0.4103, 11.94), (6.255, 0.1141, 11.22), (6.33, -1.863e-09, 10.97), (6.204, -5.588e-09, 11.47), (6.255, -0.1141, 11.22), (3.611, -0.2157, 11.27), (3.289, -0.4103, 11.94), (3.289, -5.588e-09, 12.11), (3.584, -5.588e-09, 11.1), (3.289, -0.5803, 11.53), (6.373, -7.451e-09, 11.22), (3.289, 0.5803, 11.53), (5.591, 0.1383, 11.91), (5.281, -0.1563, 11.38), (5.281, 0.1563, 11.38), (5.591, -0.1383, 11.91), (5.674, -1.863e-09, 12.01), (5.314, -5.588e-09, 11.28), (5.473, -0.3924, 11.46), (5.473, 0.3924, 11.46), (4.92, 0.1692, 11.35), (5.071, -0.1971, 11.81), (4.946, -5.588e-09, 11.24), (5.07, -0.433, 11.47), (5.071, 0.1971, 11.81), (4.92, -0.1692, 11.35), (4.927, -3.167e-09, 11.84), (5.07, 0.433, 11.47), (6.005, 0.1161, 11.55), (6.026, -0.1312, 11.24), (6.066, -4.613e-09, 11.61), (6.028, 0.1949, 11.29), (6.026, 0.1312, 11.24), (6.028, -0.1136, 11.57), (6.03, -3.508e-09, 11.19), (6.05, -0.187, 11.28), (-4.784, -2.426, 4.785), (-4.781, -2.096, 5.192), (-4.786, -1.615, 4.703), (-4.784, -1.868, 5.115), (2.599, -2.007, 5.831), (1.664, -1.586, 6.42), (2.588, -1.797, 5.761), (1.659, -1.375, 6.35), (-4.977, -2.351, 4.701), (-4.974, -2.288, 4.905), (-4.975, -1.947, 5.222), (-4.977, -2.01, 4.809), (0.3901, -1.682, 4.863), (-0.6008, -0.651, 7.126), (2.604, -1.579, 6.19), (2.759, -1.943, 5.692), (1.871, -1.425, 6.489), (2.627, -1.838, 6.279), (0.3992, -2.269, 5.058), (-0.6125, -1.246, 7.171), (-0.5953, -0.7438, 7.229), (0.3973, -2.125, 4.422), (0.3643, -1.904, 6.398), (3.11, -1.683, 6.26), (0.3611, -1.059, 6.122), (-5.413, -2.15, 4.939), (-1.936, -1.622, 4.535), (-1.488, -1.401, 7.381), (-1.493, -0.9993, 7.344), (-1.93, -2.07, 4.686), (-1.588, -1.093, 7.45), (-2.003, -1.963, 4.238), (-1.987, -1.816, 5.695), (-1.739, -1.179, 5.553), (-4.784, 2.426, 4.785), (-4.781, 2.096, 5.192), (-4.786, 1.615, 4.703), (-4.784, 1.868, 5.115), (2.599, 2.007, 5.831), (1.664, 1.586, 6.42), (2.588, 1.797, 5.761), (1.659, 1.375, 6.35), (-4.977, 2.351, 4.701), (-4.974, 2.288, 4.905), (-4.975, 1.947, 5.222), (-4.977, 2.01, 4.809), (0.3901, 1.682, 4.863), (-0.6008, 0.651, 7.126), (2.604, 1.579, 6.19), (2.759, 1.943, 5.692), (1.871, 1.425, 6.489), (2.627, 1.838, 6.279), (0.3992, 2.269, 5.058), (-0.6125, 1.246, 7.171), (-0.5953, 0.7438, 7.229), (0.3973, 2.125, 4.422), (0.3643, 1.904, 6.398), (3.11, 1.683, 6.26), (0.3611, 1.059, 6.122), (-5.413, 2.15, 4.939), (-1.936, 1.622, 4.535), (-1.488, 1.401, 7.381), (-1.493, 0.9993, 7.344), (-1.93, 2.07, 4.686), (-1.588, 1.093, 7.45), (-2.003, 1.963, 4.238), (-1.987, 1.816, 5.695), (-1.739, 1.179, 5.553), (2.087, 0.8677, 11.56), (2.072, 0.7222, 11.78), (2.099, 1.078, 11.62), (2.084, 0.9326, 11.84), (2.669, 0.8294, 11.56), (2.654, 0.6839, 11.78), (2.681, 1.04, 11.63), (2.666, 0.8943, 11.85), (2.03, 0.9935, 11.56), (2.013, 0.7756, 11.66), (2.011, 0.8153, 11.83), (2.028, 1.033, 11.74), (2.393, 1.099, 11.56), (2.375, 0.9207, 11.96), (2.74, 0.9863, 11.75), (2.742, 0.9466, 11.57), (2.724, 0.7685, 11.84), (2.725, 0.7287, 11.67), (2.378, 0.8413, 11.44), (2.36, 0.6631, 11.84), (2.364, 0.755, 11.99), (2.39, 1.007, 11.42), (2.366, 0.6988, 11.62), (2.881, 0.8478, 11.71), (2.387, 1.063, 11.78), (1.873, 0.9141, 11.7), (2.087, -0.8677, 11.56), (2.072, -0.7222, 11.78), (2.099, -1.078, 11.62), (2.084, -0.9326, 11.84), (2.669, -0.8294, 11.56), (2.654, -0.6839, 11.78), (2.681, -1.04, 11.63), (2.666, -0.8943, 11.85), (2.03, -0.9935, 11.56), (2.013, -0.7756, 11.66), (2.011, -0.8153, 11.83), (2.028, -1.033, 11.74), (2.393, -1.099, 11.56), (2.375, -0.9207, 11.96), (2.74, -0.9863, 11.75), (2.742, -0.9466, 11.57), (2.724, -0.7685, 11.84), (2.725, -0.7287, 11.67), (2.378, -0.8413, 11.44), (2.36, -0.6631, 11.84), (2.364, -0.755, 11.99), (2.39, -1.007, 11.42), (2.366, -0.6988, 11.62), (2.881, -0.8478, 11.71), (2.387, -1.063, 11.78), (1.873, -0.9141, 11.7)], [], [(12, 1, 3, 13), (13, 3, 7, 14), (14, 7, 5, 15), (15, 5, 1, 12), (2, 6, 4, 0), (7, 3, 1, 5), (4, 11, 8, 0), (6, 10, 11, 4), (2, 9, 10, 6), (0, 8, 9, 2), (47, 15, 12, 44), (46, 14, 15, 47), (45, 13, 14, 46), (44, 12, 13, 45), (8, 19, 16, 9), (9, 16, 17, 10), (10, 17, 18, 11), (11, 18, 19, 8), (20, 21, 23, 22), (22, 23, 27, 26), (26, 27, 25, 24), (24, 25, 21, 20), (22, 26, 24, 20), (27, 23, 21, 25), (28, 29, 31, 30), (30, 31, 35, 34), (34, 35, 33, 32), (32, 33, 29, 28), (30, 34, 32, 28), (35, 31, 29, 33), (36, 37, 39, 38), (38, 39, 43, 42), (42, 43, 41, 40), (40, 41, 37, 36), (38, 42, 40, 36), (43, 39, 37, 41), (51, 44, 45, 48), (48, 45, 46, 49), (49, 46, 47, 50), (50, 47, 44, 51), (18, 50, 51, 19), (17, 49, 50, 18), (16, 48, 49, 17), (19, 51, 48, 16), (64, 65, 55, 53), (65, 66, 59, 55), (66, 67, 57, 59), (67, 64, 53, 57), (54, 52, 56, 58), (59, 57, 53, 55), (56, 52, 60, 63), (58, 56, 63, 62), (54, 58, 62, 61), (52, 54, 61, 60), (99, 96, 64, 67), (98, 99, 67, 66), (97, 98, 66, 65), (96, 97, 65, 64), (60, 61, 68, 71), (61, 62, 69, 68), (62, 63, 70, 69), (63, 60, 71, 70), (72, 74, 75, 73), (74, 78, 79, 75), (78, 76, 77, 79), (76, 72, 73, 77), (74, 72, 76, 78), (79, 77, 73, 75), (80, 82, 83, 81), (82, 86, 87, 83), (86, 84, 85, 87), (84, 80, 81, 85), (82, 80, 84, 86), (87, 85, 81, 83), (88, 90, 91, 89), (90, 94, 95, 91), (94, 92, 93, 95), (92, 88, 89, 93), (90, 88, 92, 94), (95, 93, 89, 91), (103, 100, 97, 96), (100, 101, 98, 97), (101, 102, 99, 98), (102, 103, 96, 99), (70, 71, 103, 102), (69, 70, 102, 101), (68, 69, 101, 100), (71, 68, 100, 103), (115, 109, 106, 110), (161, 162, 113, 112), (162, 159, 107, 113), (138, 160, 111, 121), (160, 163, 114, 111), (163, 161, 112, 114), (142, 115, 110, 105), (117, 108, 115, 142), (108, 104, 109, 115), (116, 159, 104, 108), (165, 164, 129, 130), (166, 165, 130, 170, 131), (134, 157, 138, 121), (158, 156, 117, 142), (122, 141, 137, 120), (118, 136, 141, 122), (141, 136, 139, 143), (137, 141, 143, 140), (157, 158, 142, 138), (120, 137, 140, 123), (164, 129, 150, 169), (156, 135, 119, 117), (168, 151, 152, 167), (144, 128, 127, 145), (140, 143, 149, 147), (147, 149, 148, 146), (143, 139, 144, 149), (149, 144, 145, 148), (123, 140, 147, 126), (126, 147, 146, 125), (150, 171, 151), (151, 171, 170, 152), (167, 152, 131, 166), (169, 150, 151, 168), (145, 127, 133, 153), (146, 148, 155, 154), (148, 145, 153, 155), (125, 146, 154, 132), (153, 133, 135, 156), (154, 155, 158, 157), (155, 153, 156, 158), (132, 154, 157, 134), (110, 106, 161, 163), (105, 110, 163, 160), (142, 105, 160, 138), (109, 104, 159, 162), (106, 109, 162, 161), (136, 169, 168, 139), (144, 167, 166, 128), (139, 168, 167, 144), (118, 164, 169, 136), (128, 124, 165, 166), (124, 118, 164, 165), (170, 171, 130), (171, 150, 129, 130), (152, 170, 131), (119, 116, 108, 117), (159, 116, 107), (178, 177, 174, 176), (205, 112, 113, 206), (206, 113, 107, 203), (182, 121, 111, 204), (204, 111, 114, 207), (207, 114, 112, 205), (186, 173, 177, 178), (179, 186, 178, 175), (175, 178, 176, 172), (116, 175, 172, 203), (134, 121, 182, 201), (202, 186, 179, 200), (122, 120, 181, 185), (118, 122, 185, 180), (185, 187, 183, 180), (181, 184, 187, 185), (201, 182, 186, 202), (120, 123, 184, 181), (164, 210, 194, 129), (200, 179, 119, 135), (209, 208, 196, 195), (188, 189, 127, 128), (184, 191, 193, 187), (191, 190, 192, 193), (187, 193, 188, 183), (193, 192, 189, 188), (123, 126, 191, 184), (126, 125, 190, 191), (194, 195, 211), (195, 196, 170, 211), (208, 166, 131, 196), (210, 209, 195, 194), (189, 197, 133, 127), (190, 198, 199, 192), (192, 199, 197, 189), (125, 132, 198, 190), (197, 200, 135, 133), (198, 201, 202, 199), (199, 202, 200, 197), (132, 134, 201, 198), (177, 207, 205, 174), (173, 204, 207, 177), (186, 182, 204, 173), (176, 206, 203, 172), (174, 205, 206, 176), (180, 183, 209, 210), (188, 128, 166, 208), (183, 188, 208, 209), (118, 180, 210, 164), (170, 130, 211), (211, 130, 129, 194), (196, 131, 170), (119, 179, 175, 116), (203, 107, 116), (244, 237, 219, 226), (235, 228, 217, 229), (234, 231, 213, 221), (242, 227, 216, 238), (232, 222, 213, 231), (241, 232, 231, 240), (237, 225, 232, 241), (225, 215, 222, 232), (220, 233, 230, 212), (214, 224, 233, 220), (239, 218, 227, 242), (230, 234, 221, 212), (238, 243, 234, 230), (243, 240, 231, 234), (227, 235, 229, 216), (218, 226, 235, 227), (226, 219, 228, 235), (239, 244, 226, 218), (214, 223, 236, 224), (223, 215, 225, 236), (224, 236, 244, 239), (229, 217, 240, 243), (216, 229, 243, 238), (224, 239, 242, 233), (219, 237, 241, 228), (228, 241, 240, 217), (233, 242, 238, 230), (236, 225, 237, 244), (289, 286, 252, 259), (268, 261, 250, 262), (267, 264, 246, 254), (292, 260, 249, 287), (265, 255, 246, 264), (284, 265, 264, 279), (282, 258, 265, 284), (258, 248, 255, 265), (253, 266, 263, 245), (247, 257, 266, 253), (290, 251, 260, 292), (263, 267, 254, 245), (283, 281, 267, 263), (281, 279, 264, 267), (260, 268, 262, 249), (251, 259, 268, 260), (259, 252, 261, 268), (290, 289, 259, 251), (247, 256, 269, 257), (256, 248, 258, 269), (278, 285, 277, 272), (293, 291, 273, 276), (287, 293, 276, 271), (278, 272, 275, 280), (286, 270, 274, 288), (288, 274, 273, 291), (280, 275, 271, 283), (285, 282, 270, 277), (269, 258, 282, 285), (266, 280, 283, 263), (257, 278, 280, 266), (257, 269, 285, 278), (276, 273, 279, 281), (271, 276, 281, 283), (270, 282, 284, 274), (274, 284, 279, 273), (261, 288, 291, 250), (252, 286, 288, 261), (249, 262, 293, 287), (262, 250, 291, 293), (272, 277, 289, 290), (272, 290, 292, 275), (275, 292, 287, 271), (277, 270, 286, 289), (319, 304, 297, 305), (318, 307, 301, 308), (317, 310, 299, 311), (326, 321, 295, 303), (315, 309, 298, 312), (324, 304, 295, 321), (310, 314, 313, 299), (301, 307, 314, 310), (322, 297, 304, 324), (325, 315, 312, 323), (320, 306, 315, 325), (306, 300, 309, 315), (323, 326, 303, 294), (298, 311, 316, 312), (311, 299, 313, 316), (309, 317, 311, 298), (300, 308, 317, 309), (308, 301, 310, 317), (306, 318, 308, 300), (320, 327, 318, 306), (327, 322, 307, 318), (302, 319, 305, 296), (294, 303, 319, 302), (303, 295, 304, 319), (305, 297, 322, 327), (296, 305, 327, 320), (312, 316, 326, 323), (296, 320, 325, 302), (302, 325, 323, 294), (307, 322, 324, 314), (314, 324, 321, 313), (316, 313, 321, 326), (353, 339, 331, 338), (352, 342, 335, 341), (351, 345, 333, 344), (360, 337, 329, 355), (349, 346, 332, 343), (358, 355, 329, 338), (344, 333, 347, 348), (335, 344, 348, 341), (356, 358, 338, 331), (359, 357, 346, 349), (354, 359, 349, 340), (340, 349, 343, 334), (357, 328, 337, 360), (332, 346, 350, 345), (345, 350, 347, 333), (343, 332, 345, 351), (334, 343, 351, 342), (342, 351, 344, 335), (340, 334, 342, 352), (354, 340, 352, 361), (361, 352, 341, 356), (336, 330, 339, 353), (328, 336, 353, 337), (337, 353, 338, 329), (339, 361, 356, 331), (330, 354, 361, 339), (346, 357, 360, 350), (330, 336, 359, 354), (336, 328, 357, 359), (341, 348, 358, 356), (348, 347, 355, 358), (350, 360, 355, 347), (387, 372, 365, 373), (386, 375, 369, 376), (385, 378, 367, 379), (384, 381, 363, 371), (383, 377, 366, 380), (382, 372, 363, 381), (378, 382, 381, 367), (369, 375, 382, 378), (375, 365, 372, 382), (370, 383, 380, 362), (364, 374, 383, 370), (374, 368, 377, 383), (380, 384, 371, 362), (366, 379, 384, 380), (379, 367, 381, 384), (377, 385, 379, 366), (368, 376, 385, 377), (376, 369, 378, 385), (374, 386, 376, 368), (364, 373, 386, 374), (373, 365, 375, 386), (370, 387, 373, 364), (362, 371, 387, 370), (371, 363, 372, 387), (413, 399, 391, 398), (412, 402, 395, 401), (411, 405, 393, 404), (410, 397, 389, 407), (409, 406, 392, 403), (408, 407, 389, 398), (404, 393, 407, 408), (395, 404, 408, 401), (401, 408, 398, 391), (396, 388, 406, 409), (390, 396, 409, 400), (400, 409, 403, 394), (406, 388, 397, 410), (392, 406, 410, 405), (405, 410, 407, 393), (403, 392, 405, 411), (394, 403, 411, 402), (402, 411, 404, 395), (400, 394, 402, 412), (390, 400, 412, 399), (399, 412, 401, 391), (396, 390, 399, 413), (388, 396, 413, 397), (397, 413, 398, 389)])
me_cube_015.polygons.foreach_set('use_smooth', [0, 0, 0, 0, 0, 0, 0, 0, 0, 0, 0, 0, 0, 0, 0, 0, 0, 0, 0, 0, 0, 0, 0, 0, 0, 0, 0, 0, 0, 0, 0, 0, 0, 0, 0, 0, 0, 0, 0, 0, 0, 0, 0, 0, 0, 0, 0, 0, 0, 0, 0, 0, 0, 0, 0, 0, 0, 0, 0, 0, 0, 0, 0, 0, 0, 0, 0, 0, 0, 0, 0, 0, 0, 0, 0, 0, 0, 0, 0, 0, 0, 0, 0, 0, 0, 0, 0, 0, 1, 1, 1, 1, 1, 1, 1, 1, 1, 1, 1, 1, 1, 1, 1, 1, 1, 1, 1, 1, 1, 1, 1, 1, 1, 1, 1, 1, 1, 1, 1, 1, 1, 1, 1, 1, 1, 1, 1, 1, 1, 1, 1, 1, 1, 1, 1, 1, 1, 1, 1, 1, 1, 1, 1, 1, 1, 1, 1, 1, 1, 1, 1, 1, 1, 1, 1, 1, 1, 1, 1, 1, 1, 1, 1, 1, 1, 1, 1, 1, 1, 1, 1, 1, 1, 1, 1, 1, 1, 1, 1, 1, 1, 1, 1, 1, 1, 1, 1, 1, 1, 1, 1, 1, 1, 1, 1, 1, 1, 1, 1, 1, 0, 0, 0, 0, 0, 0, 0, 0, 0, 0, 0, 0, 0, 0, 0, 0, 0, 0, 0, 0, 0, 0, 0, 0, 0, 0, 0, 0, 0, 0, 0, 0, 0, 0, 0, 0, 0, 0, 0, 0, 0, 0, 0, 0, 0, 0, 0, 0, 0, 0, 0, 0, 0, 0, 0, 0, 0, 0, 0, 0, 0, 0, 0, 0, 0, 0, 0, 0, 0, 0, 0, 0, 1, 1, 1, 1, 1, 1, 1, 1, 1, 1, 1, 1, 1, 1, 1, 1, 1, 1, 1, 1, 1, 1, 1, 1, 1, 1, 1, 1, 1, 1, 1, 1, 1, 1, 1, 1, 1, 1, 1, 1, 1, 1, 1, 1, 1, 1, 1, 1, 1, 1, 1, 1, 1, 1, 1, 1, 1, 1, 1, 1, 1, 1, 1, 1, 1, 1, 1, 1, 1, 1, 1, 1, 1, 1, 1, 1, 1, 1, 1, 1, 1, 1, 1, 1, 1, 1, 1, 1, 1, 1, 1, 1, 1, 1, 1, 1, 1, 1, 1, 1, 1, 1, 1, 1, 1, 1, 1, 1, 1, 1, 1, 1])
_uv = me_cube_015.uv_layers.new(name='UVMap')
_uv.uv.foreach_set('vector', [0.5512, 0.0, 0.625, 0.0, 0.625, 0.25, 0.5512, 0.25, 0.5512, 0.25, 0.625, 0.25, 0.625, 0.5, 0.5512, 0.5, 0.5512, 0.5, 0.625, 0.5, 0.625, 0.75, 0.5512, 0.75, 0.5512, 0.75, 0.625, 0.75, 0.625, 1.0, 0.5512, 1.0, 0.125, 0.5, 0.375, 0.5, 0.375, 0.75, 0.125, 0.75, 0.625, 0.5, 0.875, 0.5, 0.875, 0.75, 0.625, 0.75, 0.375, 0.75, 0.4426, 0.75, 0.4426, 1.0, 0.375, 1.0, 0.375, 0.5, 0.4426, 0.5, 0.4426, 0.75, 0.375, 0.75, 0.375, 0.25, 0.4426, 0.25, 0.4426, 0.5, 0.375, 0.5, 0.375, 0.0, 0.4426, 0.0, 0.4426, 0.25, 0.375, 0.25, 0.5145, 0.75, 0.5512, 0.75, 0.5512, 1.0, 0.5145, 1.0, 0.5145, 0.5, 0.5512, 0.5, 0.5512, 0.75, 0.5145, 0.75, 0.5145, 0.25, 0.5512, 0.25, 0.5512, 0.5, 0.5145, 0.5, 0.5145, 0.0, 0.5512, 0.0, 0.5512, 0.25, 0.5145, 0.25, 0.4426, 0.0, 0.4969, 0.0, 0.4969, 0.25, 0.4426, 0.25, 0.4426, 0.25, 0.4969, 0.25, 0.4969, 0.5, 0.4426, 0.5, 0.4426, 0.5, 0.4969, 0.5, 0.4969, 0.75, 0.4426, 0.75, 0.4426, 0.75, 0.4969, 0.75, 0.4969, 1.0, 0.4426, 1.0, 0.375, 0.0, 0.625, 0.0, 0.625, 0.25, 0.375, 0.25, 0.375, 0.25, 0.625, 0.25, 0.625, 0.5, 0.375, 0.5, 0.375, 0.5, 0.625, 0.5, 0.625, 0.75, 0.375, 0.75, 0.375, 0.75, 0.625, 0.75, 0.625, 1.0, 0.375, 1.0, 0.125, 0.5, 0.375, 0.5, 0.375, 0.75, 0.125, 0.75, 0.625, 0.5, 0.875, 0.5, 0.875, 0.75, 0.625, 0.75, 0.375, 0.0, 0.625, 0.0, 0.625, 0.25, 0.375, 0.25, 0.375, 0.25, 0.625, 0.25, 0.625, 0.5, 0.375, 0.5, 0.375, 0.5, 0.625, 0.5, 0.625, 0.75, 0.375, 0.75, 0.375, 0.75, 0.625, 0.75, 0.625, 1.0, 0.375, 1.0, 0.125, 0.5, 0.375, 0.5, 0.375, 0.75, 0.125, 0.75, 0.625, 0.5, 0.875, 0.5, 0.875, 0.75, 0.625, 0.75, 0.375, 0.0, 0.625, 0.0, 0.625, 0.25, 0.375, 0.25, 0.375, 0.25, 0.625, 0.25, 0.625, 0.5, 0.375, 0.5, 0.375, 0.5, 0.625, 0.5, 0.625, 0.75, 0.375, 0.75, 0.375, 0.75, 0.625, 0.75, 0.625, 1.0, 0.375, 1.0, 0.125, 0.5, 0.375, 0.5, 0.375, 0.75, 0.125, 0.75, 0.625, 0.5, 0.875, 0.5, 0.875, 0.75, 0.625, 0.75, 0.5057, 0.0, 0.5145, 0.0, 0.5145, 0.25, 0.5057, 0.25, 0.5057, 0.25, 0.5145, 0.25, 0.5145, 0.5, 0.5057, 0.5, 0.5057, 0.5, 0.5145, 0.5, 0.5145, 0.75, 0.5057, 0.75, 0.5057, 0.75, 0.5145, 0.75, 0.5145, 1.0, 0.5057, 1.0, 0.4969, 0.75, 0.5057, 0.75, 0.5057, 1.0, 0.4969, 1.0, 0.4969, 0.5, 0.5057, 0.5, 0.5057, 0.75, 0.4969, 0.75, 0.4969, 0.25, 0.5057, 0.25, 0.5057, 0.5, 0.4969, 0.5, 0.4969, 0.0, 0.5057, 0.0, 0.5057, 0.25, 0.4969, 0.25, 0.5512, 0.0, 0.5512, 0.25, 0.625, 0.25, 0.625, 0.0, 0.5512, 0.25, 0.5512, 0.5, 0.625, 0.5, 0.625, 0.25, 0.5512, 0.5, 0.5512, 0.75, 0.625, 0.75, 0.625, 0.5, 0.5512, 0.75, 0.5512, 1.0, 0.625, 1.0, 0.625, 0.75, 0.125, 0.5, 0.125, 0.75, 0.375, 0.75, 0.375, 0.5, 0.625, 0.5, 0.625, 0.75, 0.875, 0.75, 0.875, 0.5, 0.375, 0.75, 0.375, 1.0, 0.4426, 1.0, 0.4426, 0.75, 0.375, 0.5, 0.375, 0.75, 0.4426, 0.75, 0.4426, 0.5, 0.375, 0.25, 0.375, 0.5, 0.4426, 0.5, 0.4426, 0.25, 0.375, 0.0, 0.375, 0.25, 0.4426, 0.25, 0.4426, 0.0, 0.5145, 0.75, 0.5145, 1.0, 0.5512, 1.0, 0.5512, 0.75, 0.5145, 0.5, 0.5145, 0.75, 0.5512, 0.75, 0.5512, 0.5, 0.5145, 0.25, 0.5145, 0.5, 0.5512, 0.5, 0.5512, 0.25, 0.5145, 0.0, 0.5145, 0.25, 0.5512, 0.25, 0.5512, 0.0, 0.4426, 0.0, 0.4426, 0.25, 0.4969, 0.25, 0.4969, 0.0, 0.4426, 0.25, 0.4426, 0.5, 0.4969, 0.5, 0.4969, 0.25, 0.4426, 0.5, 0.4426, 0.75, 0.4969, 0.75, 0.4969, 0.5, 0.4426, 0.75, 0.4426, 1.0, 0.4969, 1.0, 0.4969, 0.75, 0.375, 0.0, 0.375, 0.25, 0.625, 0.25, 0.625, 0.0, 0.375, 0.25, 0.375, 0.5, 0.625, 0.5, 0.625, 0.25, 0.375, 0.5, 0.375, 0.75, 0.625, 0.75, 0.625, 0.5, 0.375, 0.75, 0.375, 1.0, 0.625, 1.0, 0.625, 0.75, 0.125, 0.5, 0.125, 0.75, 0.375, 0.75, 0.375, 0.5, 0.625, 0.5, 0.625, 0.75, 0.875, 0.75, 0.875, 0.5, 0.375, 0.0, 0.375, 0.25, 0.625, 0.25, 0.625, 0.0, 0.375, 0.25, 0.375, 0.5, 0.625, 0.5, 0.625, 0.25, 0.375, 0.5, 0.375, 0.75, 0.625, 0.75, 0.625, 0.5, 0.375, 0.75, 0.375, 1.0, 0.625, 1.0, 0.625, 0.75, 0.125, 0.5, 0.125, 0.75, 0.375, 0.75, 0.375, 0.5, 0.625, 0.5, 0.625, 0.75, 0.875, 0.75, 0.875, 0.5, 0.375, 0.0, 0.375, 0.25, 0.625, 0.25, 0.625, 0.0, 0.375, 0.25, 0.375, 0.5, 0.625, 0.5, 0.625, 0.25, 0.375, 0.5, 0.375, 0.75, 0.625, 0.75, 0.625, 0.5, 0.375, 0.75, 0.375, 1.0, 0.625, 1.0, 0.625, 0.75, 0.125, 0.5, 0.125, 0.75, 0.375, 0.75, 0.375, 0.5, 0.625, 0.5, 0.625, 0.75, 0.875, 0.75, 0.875, 0.5, 0.5057, 0.0, 0.5057, 0.25, 0.5145, 0.25, 0.5145, 0.0, 0.5057, 0.25, 0.5057, 0.5, 0.5145, 0.5, 0.5145, 0.25, 0.5057, 0.5, 0.5057, 0.75, 0.5145, 0.75, 0.5145, 0.5, 0.5057, 0.75, 0.5057, 1.0, 0.5145, 1.0, 0.5145, 0.75, 0.4969, 0.75, 0.4969, 1.0, 0.5057, 1.0, 0.5057, 0.75, 0.4969, 0.5, 0.4969, 0.75, 0.5057, 0.75, 0.5057, 0.5, 0.4969, 0.25, 0.4969, 0.5, 0.5057, 0.5, 0.5057, 0.25, 0.4969, 0.0, 0.4969, 0.25, 0.5057, 0.25, 0.5057, 0.0, 0.5508, 0.3844, 0.6205, 0.4103, 0.5996, 0.4855, 0.481, 0.4913, 0.625, 0.5625, 0.7766, 0.5424, 0.7916, 0.625, 0.625, 0.625, 0.7766, 0.5424, 0.875, 0.5706, 0.875, 0.625, 0.7916, 0.625, 0.25, 0.5625, 0.375, 0.5625, 0.375, 0.625, 0.25, 0.625, 0.375, 0.5625, 0.5, 0.5625, 0.5, 0.625, 0.375, 0.625, 0.5, 0.5625, 0.625, 0.5625, 0.625, 0.625, 0.5, 0.625, 0.3186, 0.3291, 0.5508, 0.3844, 0.481, 0.4913, 0.3448, 0.4792, 0.3658, 0.2363, 0.5, 0.2254, 0.5508, 0.3844, 0.3186, 0.3291, 0.5, 0.2254, 0.625, 0.2316, 0.6205, 0.4103, 0.5508, 0.3844, 0.5, 0.125, 0.625, 0.1794, 0.625, 0.2316, 0.5, 0.2254, 0.0, 0.0, 0.0, 0.0, 0.0, 0.0, 0.0, 0.0, 0.0, 0.0, 0.0, 0.0, 0.0, 0.0, 0.0, 0.0, 0.0, 0.0, 0.6107, 0.625, 0.6103, 0.7854, 0.6485, 0.7678, 0.625, 0.625, 0.6093, 0.8571, 0.6126, 0.9531, 0.6239, 0.9418, 0.6199, 0.8832, 0.25, 0.625, 0.25, 0.75, 0.3473, 0.7844, 0.3662, 0.625, 0.125, 0.625, 0.1239, 0.7564, 0.25, 0.75, 0.25, 0.625, 0.375, 0.875, 0.3841, 1.0, 0.4769, 0.9565, 0.5, 0.875, 0.3473, 0.7844, 0.375, 0.875, 0.5, 0.875, 0.5, 0.74, 0.6103, 0.7854, 0.6093, 0.8571, 0.6199, 0.8832, 0.6485, 0.7678, 0.3662, 0.625, 0.3473, 0.7844, 0.5, 0.74, 0.5, 0.625, 0.125, 0.625, 0.125, 0.625, 0.125, 0.75, 0.125, 0.752, 0.6144, -0.002534, 0.6146, 0.125, 0.625, 0.125, 0.6241, -0.01692, 0.4687, 1.0, 0.4967, 1.0, 0.5369, 1.0, 0.5502, 1.003, 0.577, 0.0009074, 0.5728, 0.125, 0.5833, 0.125, 0.5857, 0.01132, 0.5, 0.74, 0.5, 0.875, 0.5408, 0.8579, 0.5351, 0.7484, 0.5351, 0.7484, 0.5408, 0.8579, 0.5833, 0.8498, 0.5833, 0.75, 0.5, 0.875, 0.4769, 0.9565, 0.5688, 0.9751, 0.5408, 0.8579, 0.5408, 0.8579, 0.5688, 0.9751, 0.5861, 0.986, 0.5833, 0.8498, 0.5, 0.625, 0.5, 0.74, 0.5351, 0.7484, 0.5355, 0.625, 0.5355, 0.625, 0.5351, 0.7484, 0.5833, 0.75, 0.5833, 0.625, 0.375, 0.0, 0.5, 0.09158, 0.5, 0.04922, 0.5, 0.04922, 0.5, 0.09158, 0.5074, 0.125, 0.5134, 0.07557, 0.5331, 0.05976, 0.5134, 0.07557, 0.5271, 0.125, 0.5454, 0.125, 0.3778, 1.0, 0.375, 1.0, 0.4967, 1.0, 0.4687, 1.0, 0.5857, 0.01132, 0.5833, 0.125, 0.6042, 0.125, 0.6042, 0.01558, 0.5833, 0.75, 0.5833, 0.8498, 0.5939, 0.8469, 0.5966, 0.75, 0.5833, 0.8498, 0.5861, 0.986, 0.6047, 1.008, 0.5939, 0.8469, 0.5833, 0.625, 0.5833, 0.75, 0.5966, 0.75, 0.5965, 0.625, 0.6042, 0.01558, 0.6042, 0.125, 0.6146, 0.125, 0.6144, -0.002534, 0.5966, 0.75, 0.5939, 0.8469, 0.6093, 0.8571, 0.6103, 0.7854, 0.5939, 0.8469, 0.6047, 1.008, 0.6126, 0.9531, 0.6093, 0.8571, 0.5965, 0.625, 0.5966, 0.75, 0.6103, 0.7854, 0.6107, 0.625, 0.481, 0.4913, 0.5996, 0.4855, 0.625, 0.5625, 0.5, 0.5625, 0.3448, 0.4792, 0.481, 0.4913, 0.5, 0.5625, 0.375, 0.5625, 0.2179, 0.5341, 0.3448, 0.4792, 0.375, 0.5625, 0.25, 0.5625, 0.7111, 0.4921, 0.875, 0.5184, 0.875, 0.5706, 0.7766, 0.5424, 0.5996, 0.4855, 0.7111, 0.4921, 0.7766, 0.5424, 0.625, 0.5625, 0.3841, 1.0, 0.3778, 1.0, 0.4687, 1.0, 0.4769, 0.9565, 0.577, 0.0009074, 0.5331, 0.05976, 0.5454, 0.125, 0.5728, 0.125, 0.4769, 0.9565, 0.4687, 1.0, 0.5502, 1.003, 0.5688, 0.9751, 0.125, 0.625, 0.125, 0.625, 0.125, 0.752, 0.1239, 0.7564, 0.0, 0.0, 0.0, 0.0, 0.0, 0.0, 0.0, 0.0, 0.0, 0.0, 0.0, 0.0, 0.0, 0.0, 0.0, 0.0, 0.5074, 0.125, 0.5, 0.09158, 0.5, 0.125, 0.5, 0.09158, 0.375, 0.0, 0.375, 0.125, 0.5, 0.125, 0.5134, 0.07557, 0.5074, 0.125, 0.5271, 0.125, 0.375, 0.125, 0.5, 0.125, 0.5, 0.2254, 0.3658, 0.2363, 0.625, 0.1794, 0.5, 0.125, 0.625, 0.125, 0.5508, 0.3844, 0.481, 0.4913, 0.5996, 0.4855, 0.6205, 0.4103, 0.625, 0.5625, 0.625, 0.625, 0.7916, 0.625, 0.7766, 0.5424, 0.7766, 0.5424, 0.7916, 0.625, 0.875, 0.625, 0.875, 0.5706, 0.25, 0.5625, 0.25, 0.625, 0.375, 0.625, 0.375, 0.5625, 0.375, 0.5625, 0.375, 0.625, 0.5, 0.625, 0.5, 0.5625, 0.5, 0.5625, 0.5, 0.625, 0.625, 0.625, 0.625, 0.5625, 0.3186, 0.3291, 0.3448, 0.4792, 0.481, 0.4913, 0.5508, 0.3844, 0.3658, 0.2363, 0.3186, 0.3291, 0.5508, 0.3844, 0.5, 0.2254, 0.5, 0.2254, 0.5508, 0.3844, 0.6205, 0.4103, 0.625, 0.2316, 0.5, 0.125, 0.5, 0.2254, 0.625, 0.2316, 0.625, 0.1794, 0.6107, 0.625, 0.625, 0.625, 0.6485, 0.7678, 0.6103, 0.7854, 0.6093, 0.8571, 0.6199, 0.8832, 0.6239, 0.9418, 0.6126, 0.9531, 0.25, 0.625, 0.3662, 0.625, 0.3473, 0.7844, 0.25, 0.75, 0.125, 0.625, 0.25, 0.625, 0.25, 0.75, 0.1239, 0.7564, 0.375, 0.875, 0.5, 0.875, 0.4769, 0.9565, 0.3841, 1.0, 0.3473, 0.7844, 0.5, 0.74, 0.5, 0.875, 0.375, 0.875, 0.6103, 0.7854, 0.6485, 0.7678, 0.6199, 0.8832, 0.6093, 0.8571, 0.3662, 0.625, 0.5, 0.625, 0.5, 0.74, 0.3473, 0.7844, 0.125, 0.625, 0.125, 0.752, 0.125, 0.75, 0.125, 0.625, 0.6144, -0.002534, 0.6241, -0.01692, 0.625, 0.125, 0.6146, 0.125, 0.4687, 1.0, 0.5502, 1.003, 0.5369, 1.0, 0.4967, 1.0, 0.577, 0.0009074, 0.5857, 0.01132, 0.5833, 0.125, 0.5728, 0.125, 0.5, 0.74, 0.5351, 0.7484, 0.5408, 0.8579, 0.5, 0.875, 0.5351, 0.7484, 0.5833, 0.75, 0.5833, 0.8498, 0.5408, 0.8579, 0.5, 0.875, 0.5408, 0.8579, 0.5688, 0.9751, 0.4769, 0.9565, 0.5408, 0.8579, 0.5833, 0.8498, 0.5861, 0.986, 0.5688, 0.9751, 0.5, 0.625, 0.5355, 0.625, 0.5351, 0.7484, 0.5, 0.74, 0.5355, 0.625, 0.5833, 0.625, 0.5833, 0.75, 0.5351, 0.7484, 0.375, 0.0, 0.5, 0.04922, 0.5, 0.09158, 0.5, 0.04922, 0.5134, 0.07557, 0.5074, 0.125, 0.5, 0.09158, 0.5331, 0.05976, 0.5454, 0.125, 0.5271, 0.125, 0.5134, 0.07557, 0.3778, 1.0, 0.4687, 1.0, 0.4967, 1.0, 0.375, 1.0, 0.5857, 0.01132, 0.6042, 0.01558, 0.6042, 0.125, 0.5833, 0.125, 0.5833, 0.75, 0.5966, 0.75, 0.5939, 0.8469, 0.5833, 0.8498, 0.5833, 0.8498, 0.5939, 0.8469, 0.6047, 1.008, 0.5861, 0.986, 0.5833, 0.625, 0.5965, 0.625, 0.5966, 0.75, 0.5833, 0.75, 0.6042, 0.01558, 0.6144, -0.002534, 0.6146, 0.125, 0.6042, 0.125, 0.5966, 0.75, 0.6103, 0.7854, 0.6093, 0.8571, 0.5939, 0.8469, 0.5939, 0.8469, 0.6093, 0.8571, 0.6126, 0.9531, 0.6047, 1.008, 0.5965, 0.625, 0.6107, 0.625, 0.6103, 0.7854, 0.5966, 0.75, 0.481, 0.4913, 0.5, 0.5625, 0.625, 0.5625, 0.5996, 0.4855, 0.3448, 0.4792, 0.375, 0.5625, 0.5, 0.5625, 0.481, 0.4913, 0.2179, 0.5341, 0.25, 0.5625, 0.375, 0.5625, 0.3448, 0.4792, 0.7111, 0.4921, 0.7766, 0.5424, 0.875, 0.5706, 0.875, 0.5184, 0.5996, 0.4855, 0.625, 0.5625, 0.7766, 0.5424, 0.7111, 0.4921, 0.3841, 1.0, 0.4769, 0.9565, 0.4687, 1.0, 0.3778, 1.0, 0.577, 0.0009074, 0.5728, 0.125, 0.5454, 0.125, 0.5331, 0.05976, 0.4769, 0.9565, 0.5688, 0.9751, 0.5502, 1.003, 0.4687, 1.0, 0.125, 0.625, 0.1239, 0.7564, 0.125, 0.752, 0.125, 0.625, 0.5074, 0.125, 0.5, 0.125, 0.5, 0.09158, 0.5, 0.09158, 0.5, 0.125, 0.375, 0.125, 0.375, 0.0, 0.5134, 0.07557, 0.5271, 0.125, 0.5074, 0.125, 0.375, 0.125, 0.3658, 0.2363, 0.5, 0.2254, 0.5, 0.125, 0.625, 0.1794, 0.625, 0.125, 0.5, 0.125, 0.5, 0.4545, 0.625, 0.4545, 0.625, 0.5, 0.5, 0.5, 0.5, 0.625, 0.625, 0.625, 0.625, 0.75, 0.5, 0.75, 0.5, 0.875, 0.625, 0.875, 0.625, 1.0, 0.5, 1.0, 0.3295, 0.625, 0.375, 0.625, 0.375, 0.75, 0.3295, 0.75, 0.75, 0.625, 0.875, 0.625, 0.875, 0.75, 0.75, 0.75, 0.6705, 0.625, 0.75, 0.625, 0.75, 0.75, 0.6705, 0.75, 0.6705, 0.5, 0.75, 0.5, 0.75, 0.625, 0.6705, 0.625, 0.75, 0.5, 0.875, 0.5, 0.875, 0.625, 0.75, 0.625, 0.125, 0.625, 0.25, 0.625, 0.25, 0.75, 0.125, 0.75, 0.125, 0.5, 0.25, 0.5, 0.25, 0.625, 0.125, 0.625, 0.3295, 0.5, 0.375, 0.5, 0.375, 0.625, 0.3295, 0.625, 0.375, 0.875, 0.5, 0.875, 0.5, 1.0, 0.375, 1.0, 0.375, 0.7955, 0.5, 0.7955, 0.5, 0.875, 0.375, 0.875, 0.5, 0.7955, 0.625, 0.7955, 0.625, 0.875, 0.5, 0.875, 0.375, 0.625, 0.5, 0.625, 0.5, 0.75, 0.375, 0.75, 0.375, 0.5, 0.5, 0.5, 0.5, 0.625, 0.375, 0.625, 0.5, 0.5, 0.625, 0.5, 0.625, 0.625, 0.5, 0.625, 0.375, 0.4545, 0.5, 0.4545, 0.5, 0.5, 0.375, 0.5, 0.375, 0.25, 0.5, 0.25, 0.5, 0.375, 0.375, 0.375, 0.5, 0.25, 0.625, 0.25, 0.625, 0.375, 0.5, 0.375, 0.375, 0.375, 0.5, 0.375, 0.5, 0.4545, 0.375, 0.4545, 0.5, 0.75, 0.625, 0.75, 0.625, 0.7955, 0.5, 0.7955, 0.375, 0.75, 0.5, 0.75, 0.5, 0.7955, 0.375, 0.7955, 0.25, 0.5, 0.3295, 0.5, 0.3295, 0.625, 0.25, 0.625, 0.625, 0.5, 0.6705, 0.5, 0.6705, 0.625, 0.625, 0.625, 0.625, 0.625, 0.6705, 0.625, 0.6705, 0.75, 0.625, 0.75, 0.25, 0.625, 0.3295, 0.625, 0.3295, 0.75, 0.25, 0.75, 0.5, 0.375, 0.625, 0.375, 0.625, 0.4545, 0.5, 0.4545, 0.5, 0.4868, 0.625, 0.4881, 0.625, 0.5, 0.5, 0.5, 0.5, 0.625, 0.625, 0.625, 0.5412, 0.75, 0.5, 0.75, 0.5, 0.875, 0.625, 0.875, 0.625, 1.0, 0.5, 1.0, 0.3601, 0.625, 0.375, 0.625, 0.375, 0.75, 0.3631, 0.75, 0.75, 0.625, 0.875, 0.625, 0.875, 0.75, 0.75, 0.75, 0.6983, 0.625, 0.75, 0.625, 0.75, 0.75, 0.6877, 0.75, 0.6877, 0.5, 0.75, 0.5, 0.75, 0.625, 0.6983, 0.625, 0.75, 0.5, 0.875, 0.5, 0.875, 0.625, 0.75, 0.625, 0.125, 0.625, 0.25, 0.625, 0.25, 0.75, 0.125, 0.75, 0.125, 0.5, 0.25, 0.5, 0.25, 0.625, 0.125, 0.625, 0.3631, 0.5, 0.375, 0.5, 0.375, 0.625, 0.3601, 0.625, 0.375, 0.875, 0.5, 0.875, 0.5, 1.0, 0.375, 1.0, 0.375, 0.8127, 0.5, 0.8127, 0.5, 0.875, 0.375, 0.875, 0.5, 0.8127, 0.625, 0.8127, 0.625, 0.875, 0.5, 0.875, 0.375, 0.625, 0.5, 0.625, 0.5, 0.75, 0.375, 0.75, 0.375, 0.5, 0.5, 0.5, 0.5, 0.625, 0.375, 0.625, 0.5, 0.5, 0.625, 0.5, 0.625, 0.625, 0.5, 0.625, 0.375, 0.4881, 0.5, 0.4868, 0.5, 0.5, 0.375, 0.5, 0.375, 0.25, 0.5, 0.25, 0.5, 0.375, 0.375, 0.375, 0.5, 0.25, 0.625, 0.25, 0.625, 0.375, 0.5, 0.375, 0.375, 0.4373, 0.5, 0.4373, 0.5, 0.4545, 0.375, 0.4545, 0.5, 0.7619, 0.5722, 0.7544, 0.625, 0.7955, 0.5, 0.7955, 0.375, 0.7619, 0.5, 0.7619, 0.5, 0.7955, 0.375, 0.7955, 0.3123, 0.5, 0.3295, 0.5, 0.3295, 0.625, 0.3123, 0.625, 0.6369, 0.5, 0.6705, 0.5, 0.6705, 0.625, 0.6369, 0.625, 0.6369, 0.625, 0.6705, 0.625, 0.6705, 0.75, 0.5792, 0.7428, 0.3123, 0.625, 0.3295, 0.625, 0.3295, 0.75, 0.3123, 0.75, 0.5, 0.4373, 0.625, 0.4373, 0.625, 0.4545, 0.5, 0.4545, 0.5, 0.375, 0.625, 0.375, 0.625, 0.4373, 0.5, 0.4373, 0.25, 0.625, 0.3123, 0.625, 0.3123, 0.75, 0.25, 0.75, 0.25, 0.5, 0.3123, 0.5, 0.3123, 0.625, 0.25, 0.625, 0.375, 0.375, 0.5, 0.375, 0.5, 0.4373, 0.375, 0.4373, 0.5, 0.7955, 0.625, 0.7955, 0.625, 0.8127, 0.5, 0.8127, 0.375, 0.7955, 0.5, 0.7955, 0.5, 0.8127, 0.375, 0.8127, 0.6705, 0.5, 0.6877, 0.5, 0.6983, 0.625, 0.6705, 0.625, 0.6705, 0.625, 0.6983, 0.625, 0.6877, 0.75, 0.6705, 0.75, 0.625, 0.625, 0.6369, 0.625, 0.5792, 0.7428, 0.5412, 0.75, 0.625, 0.5, 0.6369, 0.5, 0.6369, 0.625, 0.625, 0.625, 0.375, 0.75, 0.5, 0.75, 0.5, 0.7619, 0.375, 0.7619, 0.5, 0.75, 0.5412, 0.75, 0.5722, 0.7544, 0.5, 0.7619, 0.375, 0.4545, 0.5, 0.4545, 0.5, 0.4868, 0.375, 0.4881, 0.3295, 0.5, 0.3631, 0.5, 0.3601, 0.625, 0.3295, 0.625, 0.3295, 0.625, 0.3601, 0.625, 0.3631, 0.75, 0.3295, 0.75, 0.5, 0.4545, 0.625, 0.4545, 0.625, 0.4881, 0.5, 0.4868, 0.5, 0.125, 0.625, 0.125, 0.625, 0.25, 0.5, 0.25, 0.5, 0.375, 0.625, 0.375, 0.625, 0.5, 0.5, 0.5, 0.5, 0.625, 0.625, 0.625, 0.625, 0.75, 0.5, 0.75, 0.5, 0.9214, 0.625, 0.9375, 0.625, 1.0, 0.5, 1.0, 0.25, 0.625, 0.375, 0.625, 0.375, 0.75, 0.25, 0.75, 0.8125, 0.625, 0.875, 0.625, 0.875, 0.75, 0.8125, 0.75, 0.625, 0.625, 0.75, 0.625, 0.75, 0.75, 0.625, 0.75, 0.625, 0.5, 0.75, 0.5, 0.75, 0.625, 0.625, 0.625, 0.8125, 0.5, 0.875, 0.5, 0.875, 0.625, 0.8125, 0.625, 0.2032, 0.625, 0.25, 0.625, 0.25, 0.75, 0.2032, 0.75, 0.2032, 0.5, 0.25, 0.5, 0.25, 0.625, 0.2032, 0.625, 0.25, 0.5, 0.375, 0.5, 0.375, 0.625, 0.25, 0.625, 0.375, 0.9218, 0.5, 0.9214, 0.5, 1.0, 0.375, 1.0, 0.375, 0.75, 0.5, 0.75, 0.5, 0.875, 0.375, 0.875, 0.5, 0.75, 0.625, 0.75, 0.625, 0.875, 0.5, 0.875, 0.375, 0.625, 0.5, 0.625, 0.5, 0.75, 0.375, 0.75, 0.375, 0.5, 0.5, 0.5, 0.5, 0.625, 0.375, 0.625, 0.5, 0.5, 0.625, 0.5, 0.625, 0.625, 0.5, 0.625, 0.375, 0.375, 0.5, 0.375, 0.5, 0.5, 0.375, 0.5, 0.375, 0.3282, 0.5, 0.3336, 0.5, 0.375, 0.375, 0.375, 0.5, 0.3336, 0.625, 0.3125, 0.625, 0.375, 0.5, 0.375, 0.375, 0.125, 0.5, 0.125, 0.5, 0.25, 0.375, 0.25, 0.375, 0.0, 0.5, 0.0, 0.5, 0.125, 0.375, 0.125, 0.5, 0.0, 0.625, 0.0, 0.625, 0.125, 0.5, 0.125, 0.5, 0.25, 0.625, 0.25, 0.625, 0.3125, 0.5, 0.3336, 0.375, 0.25, 0.5, 0.25, 0.5, 0.3336, 0.375, 0.3282, 0.375, 0.875, 0.5, 0.875, 0.5, 0.9214, 0.375, 0.9218, 0.125, 0.5, 0.2032, 0.5, 0.2032, 0.625, 0.125, 0.625, 0.125, 0.625, 0.2032, 0.625, 0.2032, 0.75, 0.125, 0.75, 0.75, 0.5, 0.8125, 0.5, 0.8125, 0.625, 0.75, 0.625, 0.75, 0.625, 0.8125, 0.625, 0.8125, 0.75, 0.75, 0.75, 0.5, 0.875, 0.625, 0.875, 0.625, 0.9375, 0.5, 0.9214, 0.5, 0.125, 0.5, 0.25, 0.625, 0.25, 0.625, 0.125, 0.5, 0.375, 0.5, 0.5, 0.625, 0.5, 0.625, 0.375, 0.5, 0.625, 0.5, 0.75, 0.625, 0.75, 0.625, 0.625, 0.5, 0.9214, 0.5, 1.0, 0.625, 1.0, 0.625, 0.9375, 0.25, 0.625, 0.25, 0.75, 0.375, 0.75, 0.375, 0.625, 0.8125, 0.625, 0.8125, 0.75, 0.875, 0.75, 0.875, 0.625, 0.625, 0.625, 0.625, 0.75, 0.75, 0.75, 0.75, 0.625, 0.625, 0.5, 0.625, 0.625, 0.75, 0.625, 0.75, 0.5, 0.8125, 0.5, 0.8125, 0.625, 0.875, 0.625, 0.875, 0.5, 0.2032, 0.625, 0.2032, 0.75, 0.25, 0.75, 0.25, 0.625, 0.2032, 0.5, 0.2032, 0.625, 0.25, 0.625, 0.25, 0.5, 0.25, 0.5, 0.25, 0.625, 0.375, 0.625, 0.375, 0.5, 0.375, 0.9218, 0.375, 1.0, 0.5, 1.0, 0.5, 0.9214, 0.375, 0.75, 0.375, 0.875, 0.5, 0.875, 0.5, 0.75, 0.5, 0.75, 0.5, 0.875, 0.625, 0.875, 0.625, 0.75, 0.375, 0.625, 0.375, 0.75, 0.5, 0.75, 0.5, 0.625, 0.375, 0.5, 0.375, 0.625, 0.5, 0.625, 0.5, 0.5, 0.5, 0.5, 0.5, 0.625, 0.625, 0.625, 0.625, 0.5, 0.375, 0.375, 0.375, 0.5, 0.5, 0.5, 0.5, 0.375, 0.375, 0.3282, 0.375, 0.375, 0.5, 0.375, 0.5, 0.3336, 0.5, 0.3336, 0.5, 0.375, 0.625, 0.375, 0.625, 0.3125, 0.375, 0.125, 0.375, 0.25, 0.5, 0.25, 0.5, 0.125, 0.375, 0.0, 0.375, 0.125, 0.5, 0.125, 0.5, 0.0, 0.5, 0.0, 0.5, 0.125, 0.625, 0.125, 0.625, 0.0, 0.5, 0.25, 0.5, 0.3336, 0.625, 0.3125, 0.625, 0.25, 0.375, 0.25, 0.375, 0.3282, 0.5, 0.3336, 0.5, 0.25, 0.375, 0.875, 0.375, 0.9218, 0.5, 0.9214, 0.5, 0.875, 0.125, 0.5, 0.125, 0.625, 0.2032, 0.625, 0.2032, 0.5, 0.125, 0.625, 0.125, 0.75, 0.2032, 0.75, 0.2032, 0.625, 0.75, 0.5, 0.75, 0.625, 0.8125, 0.625, 0.8125, 0.5, 0.75, 0.625, 0.75, 0.75, 0.8125, 0.75, 0.8125, 0.625, 0.5, 0.875, 0.5, 0.9214, 0.625, 0.9375, 0.625, 0.875, 0.5, 0.125, 0.625, 0.125, 0.625, 0.25, 0.5, 0.25, 0.5, 0.375, 0.625, 0.375, 0.625, 0.5, 0.5, 0.5, 0.5, 0.625, 0.625, 0.625, 0.625, 0.75, 0.5, 0.75, 0.5, 0.875, 0.625, 0.875, 0.625, 1.0, 0.5, 1.0, 0.25, 0.625, 0.375, 0.625, 0.375, 0.75, 0.25, 0.75, 0.75, 0.625, 0.875, 0.625, 0.875, 0.75, 0.75, 0.75, 0.625, 0.625, 0.75, 0.625, 0.75, 0.75, 0.625, 0.75, 0.625, 0.5, 0.75, 0.5, 0.75, 0.625, 0.625, 0.625, 0.75, 0.5, 0.875, 0.5, 0.875, 0.625, 0.75, 0.625, 0.125, 0.625, 0.25, 0.625, 0.25, 0.75, 0.125, 0.75, 0.125, 0.5, 0.25, 0.5, 0.25, 0.625, 0.125, 0.625, 0.25, 0.5, 0.375, 0.5, 0.375, 0.625, 0.25, 0.625, 0.375, 0.875, 0.5, 0.875, 0.5, 1.0, 0.375, 1.0, 0.375, 0.75, 0.5, 0.75, 0.5, 0.875, 0.375, 0.875, 0.5, 0.75, 0.625, 0.75, 0.625, 0.875, 0.5, 0.875, 0.375, 0.625, 0.5, 0.625, 0.5, 0.75, 0.375, 0.75, 0.375, 0.5, 0.5, 0.5, 0.5, 0.625, 0.375, 0.625, 0.5, 0.5, 0.625, 0.5, 0.625, 0.625, 0.5, 0.625, 0.375, 0.375, 0.5, 0.375, 0.5, 0.5, 0.375, 0.5, 0.375, 0.25, 0.5, 0.25, 0.5, 0.375, 0.375, 0.375, 0.5, 0.25, 0.625, 0.25, 0.625, 0.375, 0.5, 0.375, 0.375, 0.125, 0.5, 0.125, 0.5, 0.25, 0.375, 0.25, 0.375, 0.0, 0.5, 0.0, 0.5, 0.125, 0.375, 0.125, 0.5, 0.0, 0.625, 0.0, 0.625, 0.125, 0.5, 0.125, 0.5, 0.125, 0.5, 0.25, 0.625, 0.25, 0.625, 0.125, 0.5, 0.375, 0.5, 0.5, 0.625, 0.5, 0.625, 0.375, 0.5, 0.625, 0.5, 0.75, 0.625, 0.75, 0.625, 0.625, 0.5, 0.875, 0.5, 1.0, 0.625, 1.0, 0.625, 0.875, 0.25, 0.625, 0.25, 0.75, 0.375, 0.75, 0.375, 0.625, 0.75, 0.625, 0.75, 0.75, 0.875, 0.75, 0.875, 0.625, 0.625, 0.625, 0.625, 0.75, 0.75, 0.75, 0.75, 0.625, 0.625, 0.5, 0.625, 0.625, 0.75, 0.625, 0.75, 0.5, 0.75, 0.5, 0.75, 0.625, 0.875, 0.625, 0.875, 0.5, 0.125, 0.625, 0.125, 0.75, 0.25, 0.75, 0.25, 0.625, 0.125, 0.5, 0.125, 0.625, 0.25, 0.625, 0.25, 0.5, 0.25, 0.5, 0.25, 0.625, 0.375, 0.625, 0.375, 0.5, 0.375, 0.875, 0.375, 1.0, 0.5, 1.0, 0.5, 0.875, 0.375, 0.75, 0.375, 0.875, 0.5, 0.875, 0.5, 0.75, 0.5, 0.75, 0.5, 0.875, 0.625, 0.875, 0.625, 0.75, 0.375, 0.625, 0.375, 0.75, 0.5, 0.75, 0.5, 0.625, 0.375, 0.5, 0.375, 0.625, 0.5, 0.625, 0.5, 0.5, 0.5, 0.5, 0.5, 0.625, 0.625, 0.625, 0.625, 0.5, 0.375, 0.375, 0.375, 0.5, 0.5, 0.5, 0.5, 0.375, 0.375, 0.25, 0.375, 0.375, 0.5, 0.375, 0.5, 0.25, 0.5, 0.25, 0.5, 0.375, 0.625, 0.375, 0.625, 0.25, 0.375, 0.125, 0.375, 0.25, 0.5, 0.25, 0.5, 0.125, 0.375, 0.0, 0.375, 0.125, 0.5, 0.125, 0.5, 0.0, 0.5, 0.0, 0.5, 0.125, 0.625, 0.125, 0.625, 0.0])
me_cube_015.update()

# ---- objects
ob_body = bpy.data.objects.new('body', me_cube_001)
ob_bec = bpy.data.objects.new('bec', me_cube_004)
ob_darker = bpy.data.objects.new('Darker', me_cube_005)
ob_eyes = bpy.data.objects.new('eyes', me_cube_006)
ob_foot = bpy.data.objects.new('foot', me_cube_007)
ob_all_mesh_scannerrender = bpy.data.objects.new('All_mesh_scannerRender', me_cube_015)

# ---- transforms, parenting, visibility, modifiers, constraints
ob_body.location = (0.0, 0.0, 0.749)
_m = ob_body.modifiers.new('Mirror', 'MIRROR')
_m.use_axis = (False, True, False)
_m.merge_threshold = 0.018
ob_bec.location = (0.0, 0.0, 0.749)
ob_darker.location = (0.0, 0.0, 0.749)
_m = ob_darker.modifiers.new('Mirror', 'MIRROR')
_m.use_axis = (False, True, False)
ob_eyes.location = (0.0, 0.0, 0.749)
_m = ob_eyes.modifiers.new('Mirror', 'MIRROR')
_m.use_axis = (False, True, False)
ob_foot.location = (-0.5148, 0.0, 0.0)
_m = ob_foot.modifiers.new('Mirror', 'MIRROR')
_m.use_axis = (False, True, False)
ob_all_mesh_scannerrender.location = (-0.5083, 0.0, 0.0)
_m = ob_all_mesh_scannerrender.modifiers.new('Solidify', 'SOLIDIFY')
_m.thickness = -0.5

# ---- collection membership
col_collection.objects.link(ob_body)
col_collection.objects.link(ob_bec)
col_collection.objects.link(ob_darker)
col_collection.objects.link(ob_eyes)
col_collection.objects.link(ob_foot)
col_collection.objects.link(ob_all_mesh_scannerrender)

# ---- scene / render settings (as saved in the file)
scene.frame_start = 1; scene.frame_end = 250; scene.frame_set(1)
scene.render.engine = 'BLENDER_EEVEE_NEXT'
scene.cycles.sampling_pattern = 'TABULATED_SOBOL'
scene.cycles.use_light_tree = False
scene.view_settings.view_transform = 'Filmic'
bpy.context.view_layer.update()

# ---- added for rendering (the .blend has no active camera and no usable light): camera, sun
cam_auto = bpy.data.cameras.new('AutoCamera')
cam_auto.lens = 50.0
cam_auto.sensor_width = 36.0
cam_auto.clip_end = 1000.0
ob_auto_camera = bpy.data.objects.new('AutoCamera', cam_auto)
scene.collection.objects.link(ob_auto_camera)
ob_auto_camera.location = (18.0688, -22.3065, 21.0291)
ob_auto_camera.rotation_euler = (1.09748, -7.21219e-08, 0.694738)
scene.camera = ob_auto_camera
light_auto_sun = bpy.data.lights.new('AutoSun', 'SUN')
light_auto_sun.energy = 3.0
light_auto_sun.angle = 0.0523599
ob_auto_sun = bpy.data.objects.new('AutoSun', light_auto_sun)
scene.collection.objects.link(ob_auto_sun)
ob_auto_sun.rotation_euler = (0.872665, 0.174533, 0.523599)
bpy.context.view_layer.update()
